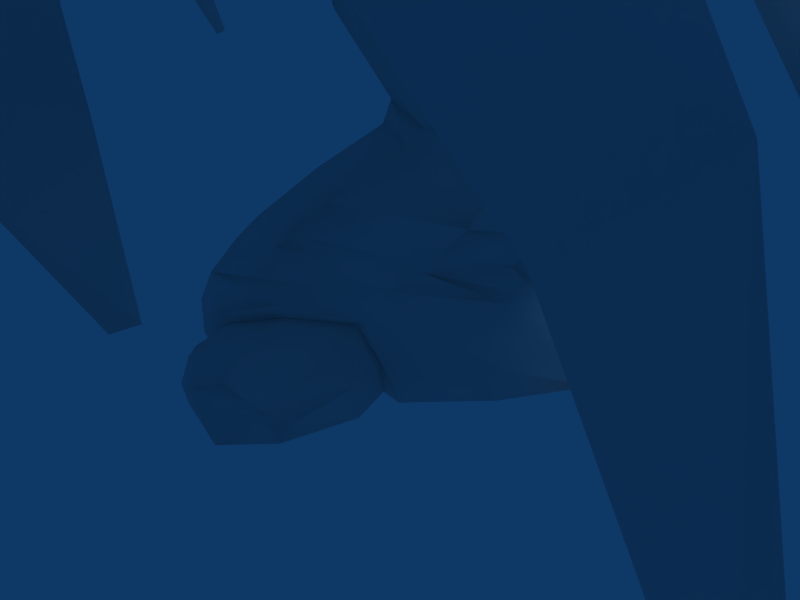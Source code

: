 # Source: Tree.blend  (saved by Blender 2.48.1; exported with 4.5.12 LTS)
import bpy
from mathutils import Matrix  # noqa: F401  (used for matrix-valued properties, if any)

bpy.ops.wm.read_factory_settings(use_empty=True)
scene = bpy.context.scene
scene.name = 'Scene'

# ---- collections
col_collection_1 = bpy.data.collections.new('Collection 1'); scene.collection.children.link(col_collection_1)
col_collection_2 = bpy.data.collections.new('Collection 2'); scene.collection.children.link(col_collection_2)

# ---- materials (node trees are filled in below, after node groups)
mat_material = bpy.data.materials.new('Material')
mat_material.alpha_threshold = 0.0
mat_material.roughness = 0.5
mat_material.line_color = (0.0, 0.0, 0.0, 1.0)

# ---- material node trees

# ---- world
world_world = bpy.data.worlds.new('World'); scene.world = world_world
world_world.color = (0.05656, 0.2208, 0.4)
world_world.use_sun_shadow = False
world_world.sun_shadow_jitter_overblur = 0.0
world_world.cycles.sampling_method = 'MANUAL'
world_world.cycles.sample_map_resolution = 256

# ---- cameras
cam_camera = bpy.data.cameras.new('Camera')
cam_camera.passepartout_alpha = 0.2
cam_camera.clip_end = 100.0
cam_camera.lens = 35.0
cam_camera.ortho_scale = 7.314
cam_camera.show_passepartout = False
cam_camera.show_safe_areas = True
cam_camera.dof.focus_distance = 0.0
cam_camera.dof.aperture_fstop = 128.0

# ---- lights
light_spot = bpy.data.lights.new('Spot', 'POINT')
light_spot.transmission_factor = 0.0
light_spot.cutoff_distance = 30.0
light_spot.energy = 100.0
light_spot.shadow_buffer_clip_start = 1.001
light_spot.shadow_soft_size = 1.0
light_spot.shadow_maximum_resolution = 0.006
light_spot.use_absolute_resolution = True
light_spot.cycles.use_multiple_importance_sampling = False

# ---- meshes
me_t_rock = bpy.data.meshes.new('T_Rock')
me_t_rock.from_pydata([(1.816, -1.857, 1.419), (1.258, -2.391, 1.489), (0.4637, -2.615, 1.197), (-0.2119, -2.399, 0.4458), (1.915, -1.586, 0.4934), (1.97, -1.668, 0.9211), (-0.1217, -2.498, 0.6662), (1.926, -2.346, 1.214), (1.288, -2.666, 1.44), (0.5515, -3.1, 1.139), (2.067, -2.152, 0.8675), (2.027, -2.055, 0.4211), (0.005164, -2.941, 0.7141), (-0.1895, -2.758, 0.3721), (1.54, -3.064, 0.8131), (1.256, -3.21, 1.041), (0.8486, -3.375, 0.8514), (1.843, -2.847, 0.6018), (1.69, -2.872, 0.3167), (0.3399, -3.238, 0.6155), (0.3573, -3.191, 0.3218), (1.339, -3.435, 0.4045)], [], [(0, 1, 8, 7), (1, 2, 9, 8), (5, 0, 7, 10), (4, 5, 10, 11), (2, 6, 12, 9), (6, 3, 13, 12), (7, 8, 15, 14), (8, 9, 16, 15), (10, 7, 14, 17), (11, 10, 17, 18), (9, 12, 19, 16), (12, 13, 20, 19), (16, 19, 20, 21), (14, 15, 16, 21), (14, 21, 18, 17)])
me_t_rock.polygons.foreach_set('use_smooth', [True] * 15)
me_t_rock.materials.append(mat_material)
me_t_rock.use_remesh_preserve_volume = False
me_t_rock.use_remesh_preserve_attributes = False
me_t_rock.use_mirror_vertex_groups = False
me_t_rock.update()
me_t_tree = bpy.data.meshes.new('T_Tree')
me_t_tree.from_pydata([(2.889, 1.504, 0.007775), (1.939, -1.873, 1.504), (0.309, -2.689, 1.289), (-2.068, 1.17, -0.07701), (2.209, 0.5436, 1.713), (2.493, -1.53, 2.131), (-0.5891, 0.7841, 1.583), (1.455, 1.093, 3.592), (1.31, -0.8459, 3.574), (3.05, -0.8004, 3.307), (3.244, 0.8473, 3.627), (0.7716, 0.4405, 5.909), (2.162, -1.209, 6.396), (2.404, -0.1856, 6.369), (0.1838, 0.7963, 0.1441), (1.285, -2.512, 1.686), (0.9294, 1.182, 1.563), (1.142, -2.351, 2.26), (2.127, -1.175, 3.467), (2.417, 1.351, 3.581), (1.28, -1.495, 6.229), (1.855, 0.4045, 6.272), (3.354, 0.4893, 0.2984), (-2.455, 0.3509, -0.101), (2.704, -0.3872, 1.899), (0.9886, 0.05479, 3.639), (3.464, -0.01441, 3.472), (0.1284, -0.1479, 5.575), (2.5, -0.7455, 6.388), (2.811, 0.6007, 5.097), (2.341, -1.16, 5.016), (0.6014, 0.9102, 4.676), (1.817, 1.211, 4.705), (1.514, -1.501, 4.638), (2.928, -0.3371, 5.055), (0.1285, -0.1045, 4.557), (0.2888, 0.8701, 2.682), (2.884, -1.327, 2.65), (3.004, 0.5215, 2.38), (1.678, -2.04, 2.783), (1.631, 1.358, 2.473), (3.344, -0.3972, 2.443), (2.443, 1.255, 0.7367), (2.182, -1.765, 1.9), (0.05956, -2.539, 1.689), (-1.307, 0.5576, 0.7365), (1.108, -2.61, 1.976), (0.1973, 0.9008, 1.128), (3.142, 0.1456, 0.7689), (-1.637, 0.07283, 0.7543), (2.893, -0.7315, 4.716), (3.234, -0.4948, 4.338), (3.351, -0.4702, 3.872), (3.118, -0.8299, 3.623), (2.662, -1.14, 3.641), (2.338, -1.356, 3.977), (2.228, -1.359, 4.418), (2.535, -1.111, 4.699), (1.653, -1.373, 3.983), (3.337, 0.1052, 4.256), (3.082, -0.9409, 6.851), (0.8427, -0.4769, 7.354), (2.402, 0.1151, 7.064), (1.476, -1.573, 6.821), (2.917, -0.3709, 6.945), (2.594, -1.428, 6.875), (0.5898, -1.098, 6.872), (1.387, 0.08145, 7.062), (0.1673, -0.5223, 5.983), (0.1881, -0.09163, 5.811), (0.5865, 0.2283, 6.074), (0.6712, -0.3511, 7.12), (0.9341, -0.02203, 6.991), (0.4381, -0.6566, 6.878), (0.8846, 0.1911, 6.568), (0.2965, -0.713, 6.456), (-0.0293, -0.2865, 6.228), (0.0555, 0.04822, 6.126), (0.3611, 0.3049, 6.335), (0.6765, 0.05795, 7.168), (0.4328, -0.211, 7.256), (0.1951, -0.4482, 7.044), (0.6378, 0.2784, 6.778), (0.0441, -0.4489, 6.62), (-0.492, -0.06571, 6.554), (-0.3884, 0.2382, 6.477), (-0.1529, 0.4665, 6.715), (-0.03492, 0.2498, 7.517), (-0.2557, -0.01302, 7.569), (-0.4202, -0.2425, 7.347), (0.005685, 0.4485, 7.156), (-0.4905, -0.2335, 6.928), (2.983, -1.256, 8.087), (3.032, -0.8089, 8.331), (2.637, -1.68, 8.033), (1.392, -1.016, 8.545), (2.041, -0.593, 8.739), (1.378, -1.611, 8.261), (2.707, -0.4864, 8.688), (1.999, -1.904, 8.148), (-1.358, 0.3739, 7.414), (-1.215, 0.557, 7.361), (-1.014, 0.6571, 7.544), (-1.02, 0.4939, 8.126), (-1.227, 0.3612, 8.156), (-1.378, 0.2372, 7.989), (-0.9296, 0.6165, 7.865), (-1.414, 0.2502, 7.679), (3.006, -1.473, 9.621), (3.048, -1.126, 9.881), (2.732, -1.787, 9.663), (1.734, -1.263, 10.03), (2.25, -0.9261, 10.18), (1.723, -1.737, 9.8), (2.781, -0.8412, 10.14), (2.217, -1.97, 9.711), (1.664, -1.646, 12.83), (2.008, -1.819, 12.82), (2.383, -1.708, 12.79), (2.525, -1.131, 12.95), (2.394, -0.9488, 12.99), (2.008, -0.9641, 13.07), (1.657, -1.286, 12.94), (2.573, -1.451, 12.83), (2.001, -1.249, 13.79), (1.929, -1.458, 13.82), (1.765, -1.614, 13.75), (1.299, -1.278, 13.66), (1.642, -1.088, 13.71), (1.326, -1.525, 13.62), (1.815, -1.082, 13.83), (1.531, -1.68, 13.69), (1.041, -1.288, 15.57), (0.8827, -1.182, 15.67), (1.005, -1.379, 15.54), (0.7975, -1.183, 15.56), (0.7643, -1.282, 15.48), (0.806, -1.413, 15.53), (2.143, -1.111, 13.74), (2.213, -0.8885, 13.3), (1.989, -1.023, 13.78), (1.893, -0.957, 13.7), (2.026, -0.9052, 13.49), (2.338, -1.124, 13.51), (2.394, -0.9317, 13.25), (2.45, -1.068, 13.27), (3.882, 2.275, 14.64), (3.94, 2.243, 14.6), (3.967, 2.26, 14.54), (3.936, 2.326, 14.51), (3.861, 2.358, 14.54), (3.826, 2.336, 14.6), (1.083, -2.621, 10.13), (1.292, -2.59, 10.33), (1.374, -2.388, 10.51), (1.137, -2.094, 10.68), (0.9006, -2.111, 10.64), (0.8024, -2.268, 10.43), (0.8554, -2.479, 10.18), (1.31, -2.201, 10.62), (0.4029, -2.888, 11.44), (0.5548, -2.952, 11.43), (0.6489, -3.062, 11.32), (0.2372, -2.962, 11.14), (0.3599, -3.057, 10.93), (0.5532, -3.148, 10.93), (0.241, -2.895, 11.35), (0.6539, -3.17, 11.13), (-2.469, 0.9814, 8.384), (-2.565, 0.8306, 8.519), (-2.553, 0.8652, 8.772), (-2.27, 1.215, 8.517), (-2.249, 1.191, 8.725), (-2.359, 1.073, 8.926), (-2.498, 0.9967, 8.903), (-2.389, 1.156, 8.368), (-3.199, 1.813, 8.452), (-3.309, 1.681, 8.429), (-3.14, 1.907, 8.602), (-3.336, 1.883, 8.911), (-3.471, 1.799, 8.872), (-3.515, 1.676, 8.741), (-3.198, 1.927, 8.798), (-3.508, 1.659, 8.539), (-3.992, 2.15, 8.566), (-3.898, 2.23, 8.476), (-4.022, 2.129, 8.703), (-3.808, 2.451, 8.634), (-3.883, 2.328, 8.857), (-3.985, 2.213, 8.815), (-3.833, 2.358, 8.501), (-4.211, 2.533, 8.58), (-4.244, 2.417, 8.559), (-4.356, 2.66, 8.728), (-4.475, 2.428, 8.86), (-4.317, 2.502, 8.896), (-4.491, 2.357, 8.771), (-4.424, 2.387, 8.662), (-3.088, 1.111, 8.306), (-3.45, 1.343, 8.627), (-3.076, 1.015, 8.471), (-3.292, 1.169, 8.693), (-3.132, 1.018, 8.642), (-3.459, 1.398, 8.449), (-3.223, 1.261, 8.24), (-3.376, 1.384, 8.283), (-5.138, 0.7196, 8.267), (-5.151, 0.8071, 8.225), (-5.186, 0.6883, 8.414), (-5.144, 0.8162, 8.451), (-5.217, 0.8823, 8.356), (-5.138, 0.7222, 8.478), (-0.3355, -1.348, 16.34), (-0.2565, -1.332, 16.44), (-0.283, -1.188, 16.47), (-0.3595, -1.184, 16.39), (-0.3829, -1.249, 16.31), (-0.2358, -1.273, 16.47), (-1.51, -5.01, 12.77), (-1.457, -5.047, 12.76), (-1.434, -5.102, 12.73), (-1.592, -5.044, 12.67), (-1.562, -5.102, 12.59), (-1.494, -5.151, 12.59), (-1.576, -5.007, 12.74), (-1.448, -5.154, 12.66), (2.229, -1.894, 11.21), (1.808, -1.694, 11.25), (2.668, -1.762, 11.19), (2.693, -0.9167, 11.54), (2.932, -1.18, 11.37), (2.242, -0.9877, 11.56), (1.809, -1.281, 11.42), (2.892, -1.487, 11.33), (2.223, -1.932, 10.46), (1.765, -1.715, 10.53), (2.653, -1.857, 10.39), (2.737, -0.8789, 10.84), (3.026, -1.082, 10.63), (2.246, -0.9569, 10.87), (1.771, -1.272, 10.72), (1.32, -1.42, 8.839), (1.399, -1.709, 8.568), (1.709, -1.926, 8.575), (1.557, -1.496, 9.706), (1.688, -1.75, 9.685), (1.896, -1.938, 9.487), (1.408, -1.39, 9.314), (1.872, -1.984, 9.008), (3.126, -1.511, 9.954), (3.182, -1.185, 10.1), (2.933, -1.692, 10.09), (2.76, -1.732, 10.9), (2.956, -1.473, 11.07), (3.083, -1.215, 10.97), (2.78, -1.789, 10.49), (3.151, -1.137, 10.52), (2.336, -1.232, 13.44), (2.421, -0.7945, 13.53), (2.455, -0.9725, 13.51), (2.394, -0.996, 13.73), (1.993, -0.8225, 13.83), (2.101, -0.7419, 13.67), (2.081, -0.9355, 13.89), (2.253, -0.7423, 13.53), (2.252, -0.9893, 13.9), (-2.875, 1.332, 8.375), (-2.721, 1.422, 8.413), (-2.622, 1.497, 8.572), (-2.762, 1.405, 8.953), (-2.935, 1.329, 8.931), (-3.066, 1.263, 8.815), (-2.637, 1.485, 8.797), (-3.033, 1.299, 8.291), (-3.266, 1.484, 8.338), (-2.833, 1.09, 8.357), (-2.834, 0.9732, 8.532), (-2.914, 0.9957, 8.723), (-3.181, 1.219, 8.764), (-3.42, 1.46, 8.69), (-3.414, 1.508, 8.5), (3.051, -0.7235, 7.915), (3.047, -1.174, 7.739), (2.675, -1.578, 7.704), (1.136, -0.754, 7.999), (1.773, -0.3397, 8.115), (1.121, -1.315, 7.816), (2.585, -0.3553, 8.143), (1.876, -1.743, 7.76), (1.113, -1.614, 14.26), (0.9544, -1.531, 14.14), (1.283, -1.538, 14.36), (1.139, -1.139, 14.49), (1.276, -1.248, 14.5), (0.9892, -1.182, 14.36), (0.8749, -1.333, 14.21), (1.36, -1.398, 14.42), (1.19, -1.377, 14.72), (1.106, -1.197, 14.68), (1.122, -1.499, 14.67), (0.8936, -1.186, 14.61), (0.7867, -1.325, 14.43), (0.8987, -1.531, 14.52), (2.639, 0.08877, 14.34), (2.533, 0.1378, 14.38), (2.7, 0.08268, 14.23), (2.614, 0.3183, 14.11), (2.681, 0.2399, 14.1), (2.528, 0.3006, 14.2), (2.487, 0.2415, 14.32), (2.71, 0.146, 14.14), (2.913, 0.4759, 14.2), (2.866, 0.5231, 14.15), (2.935, 0.4735, 14.29), (2.776, 0.6516, 14.25), (2.747, 0.6239, 14.37), (2.805, 0.561, 14.43), (2.815, 0.6039, 14.16), (2.892, 0.5014, 14.39), (3.56, 1.356, 14.13), (3.581, 1.292, 14.18), (3.579, 1.271, 14.26), (3.4, 1.389, 14.33), (3.435, 1.428, 14.22), (3.443, 1.327, 14.38), (3.504, 1.421, 14.14), (3.528, 1.284, 14.35), (3.638, 1.671, 14.41), (3.731, 1.632, 14.39), (3.741, 1.567, 14.3), (3.75, 1.684, 14.21), (3.687, 1.741, 14.22), (3.586, 1.697, 14.28), (3.563, 1.673, 14.35), (3.744, 1.584, 14.25), (2.076, -0.3524, 8.332), (2.38, -0.3488, 8.337), (2.439, -0.4093, 8.555), (2.169, -0.441, 8.568), (2.187, -0.2244, 8.596), (2.365, -0.2071, 8.589), (2.131, -0.1704, 8.445), (2.323, -0.1649, 8.446), (2.396, -0.299, 8.573), (2.179, -0.3235, 8.584), (2.106, -0.2534, 8.395), (2.348, -0.2496, 8.398), (1.279, -2.369, 9.112), (1.521, -2.309, 9.378), (1.61, -2.094, 9.632), (1.299, -1.721, 9.797), (1.058, -1.757, 9.65), (0.9353, -1.949, 9.372), (1.015, -2.215, 9.13), (1.502, -1.867, 9.774), (1.517, -2.112, 8.753), (1.219, -1.933, 8.768), (1.098, -1.708, 9.059), (1.182, -1.62, 9.447), (1.393, -1.651, 9.725), (1.597, -1.823, 9.692), (1.766, -2.026, 9.499), (1.714, -2.131, 9.094), (3.579, -1.424, 11.06), (3.484, -1.578, 11.07), (2.909, -1.685, 10.79), (2.965, -1.724, 10.57), (3.755, -1.725, 10.3), (4.083, -1.478, 10.17), (4.196, -1.184, 10.28), (3.446, -1.282, 10.9), (3.668, -1.212, 10.52), (3.527, -1.395, 11.11), (2.831, -1.7, 10.82), (2.886, -1.735, 10.57), (3.783, -1.761, 10.25), (4.103, -1.476, 10.12), (4.272, -1.109, 10.25), (3.617, -1.182, 10.5), (3.379, -1.252, 10.95), (3.533, -1.431, 10.95), (3.468, -1.545, 10.95), (2.868, -1.631, 10.72), (2.912, -1.662, 10.54), (3.712, -1.688, 10.35), (3.952, -1.461, 10.26), (4.061, -1.262, 10.34), (3.43, -1.325, 10.86), (3.641, -1.281, 10.51), (3.42, -1.535, 11.12), (2.817, -1.332, 10.65), (2.701, -1.544, 10.62), (2.701, -1.617, 10.45), (2.763, -1.583, 10.2), (2.851, -1.468, 10.02), (2.895, -1.348, 10.03), (2.848, -1.226, 10.56), (2.875, -1.257, 10.26), (4.138, -2.451, 5.474), (4.293, -2.605, 5.54), (4.387, -2.674, 5.509), (4.414, -2.684, 5.436), (4.282, -2.599, 5.284), (4.119, -2.425, 5.235), (4.021, -2.316, 5.358), (4.026, -2.341, 5.26), (4.183, -2.772, 5.292), (4.215, -2.874, 5.578), (4.11, -2.687, 5.297), (4.08, -2.667, 5.389), (4.136, -2.79, 5.528), (4.277, -2.836, 5.367), (4.309, -2.87, 5.521), (4.324, -2.868, 5.455), (4.735, -2.672, 5.352), (4.581, -2.455, 5.612), (4.805, -2.462, 5.551), (4.861, -2.595, 5.384), (4.923, -2.514, 5.468), (4.563, -2.706, 5.415), (4.508, -2.707, 5.5), (4.426, -2.596, 5.545), (3.936, -2.221, 5.227), (4.484, -2.029, 5.2), (3.941, -2.106, 5.367), (4.357, -1.975, 5.337), (4.106, -1.977, 5.425), (4.073, -2.272, 5.113), (4.4, -2.108, 5.073), (4.238, -2.191, 5.031), (3.343, -1.879, 4.967), (3.868, -1.67, 4.913), (3.334, -1.746, 5.098), (3.51, -1.632, 5.144), (3.751, -1.621, 5.053), (3.467, -1.896, 4.818), (3.79, -1.744, 4.79), (3.633, -1.831, 4.749), (3.323, -1.467, 4.476), (3.189, -1.281, 4.966), (3.461, -1.257, 4.847), (3.489, -1.364, 4.519), (3.59, -1.292, 4.672), (3.145, -1.556, 4.564), (2.997, -1.412, 4.902), (3.011, -1.559, 4.755), (4.522, -3.9, 5.801), (4.415, -3.951, 5.806), (4.455, -3.935, 5.862), (4.507, -3.894, 5.846), (4.499, -3.945, 5.758), (4.432, -3.954, 5.762), (4.294, -3.278, 5.443), (4.272, -3.279, 5.632), (4.26, -3.345, 5.463), (4.222, -3.341, 5.527), (4.22, -3.269, 5.591), (4.339, -3.277, 5.492), (4.381, -3.339, 5.583), (4.356, -3.342, 5.634), (4.906, -2.943, 5.701), (5.267, -2.714, 5.681), (5.006, -2.806, 5.804), (5.163, -2.69, 5.741), (5.017, -2.947, 5.628), (5.249, -2.859, 5.644), (5.06, -2.874, 5.558), (4.907, -2.694, 5.751), (5.16, -2.787, 5.58), (4.784, -2.812, 5.724), (4.702, -2.277, 5.338), (4.157, -2.357, 5.491), (4.582, -2.224, 5.459), (4.343, -2.221, 5.544), (4.311, -2.525, 5.241), (4.473, -2.431, 5.189), (4.621, -2.354, 5.227), (2.783, -1.25, 4.758), (2.691, -1.397, 4.559), (2.796, -1.388, 4.276), (3.247, -1.066, 4.086), (3.353, -0.9151, 4.276), (3.244, -0.9174, 4.562), (3.002, -1.047, 4.774), (3.013, -1.25, 4.082), (2.356, -1.034, 13.72), (2.266, -1.03, 13.83), (2.205, -1.104, 13.73), (2.318, -1.111, 13.6), (2.344, -1.217, 13.66), (2.273, -1.223, 13.74), (2.395, -1.174, 13.72), (2.332, -1.163, 13.82), (2.567, -1.5, 13.9), (2.531, -1.468, 14.0), (2.449, -1.527, 13.95), (2.499, -1.54, 13.86), (2.614, -1.923, 13.99), (2.638, -1.929, 13.94), (2.67, -1.91, 13.96), (2.653, -1.895, 14.01), (2.25, -0.5164, 14.19), (2.42, -0.5132, 14.18), (2.515, -0.4651, 14.06), (2.447, -0.3081, 13.9), (2.318, -0.2434, 13.91), (2.208, -0.2821, 14.0), (2.149, -0.4136, 14.11), (2.517, -0.3907, 13.96), (2.399, -0.5018, 13.78), (2.476, -0.5912, 13.84), (2.471, -0.6688, 13.95), (2.083, -0.6108, 14.01), (2.137, -0.4873, 13.88), (2.192, -0.7156, 14.09), (2.258, -0.4353, 13.79), (2.367, -0.7184, 14.07), (-2.614, 1.332, 8.994), (-2.519, 1.418, 8.853), (-2.33, 1.257, 8.802), (-2.407, 1.173, 8.936), (-2.306, 1.353, 8.927), (-2.359, 1.274, 9.027), (-2.485, 1.367, 9.046), (-2.419, 1.451, 8.942), (-2.258, 1.793, 9.275), (-2.303, 1.736, 9.345), (-2.181, 1.727, 9.265), (-2.218, 1.673, 9.333), (-1.792, 1.998, 9.703), (-1.762, 2.041, 9.648), (-1.861, 2.049, 9.714), (-1.825, 2.095, 9.656), (-1.593, 2.306, 9.921), (-1.634, 2.297, 9.959), (-1.572, 2.251, 9.929), (-1.611, 2.239, 9.963), (3.58, -1.504, 11.09), (3.542, -1.487, 10.95), (3.509, -1.474, 11.12), (-1.384, -1.135, 16.98), (-1.372, -1.173, 17.01), (-1.381, -1.205, 16.99), (-1.397, -1.122, 16.95), (-1.42, -1.16, 16.9), (-1.41, -1.216, 16.92), (-2.087, -1.187, 17.13), (-2.061, -1.175, 17.17), (-2.085, -1.117, 17.17), (-2.076, -1.123, 17.11), (-2.078, -1.155, 17.09), (-2.058, -1.15, 17.19), (-1.945, -5.238, 13.12), (-1.918, -5.234, 13.16), (-1.799, -5.176, 13.07), (-1.937, -5.13, 13.18), (-1.866, -5.099, 13.06), (-1.98, -5.148, 13.14), (-1.975, -5.2, 13.11), (-1.922, -5.165, 13.19), (-2.697, -5.366, 13.28), (-2.68, -5.394, 13.29), (-2.676, -5.45, 13.26), (-2.724, -5.376, 13.22), (-2.676, -5.415, 13.18), (-2.657, -5.451, 13.2), (-4.011, -5.621, 13.85), (-4.027, -5.626, 13.8), (-4.037, -5.563, 13.82), (-4.013, -5.564, 13.86), (-4.038, -5.599, 13.79), (-4.003, -5.585, 13.87), (-4.901, -6.291, 14.15), (-4.911, -6.275, 14.14), (-4.911, -6.327, 14.13), (-4.937, -6.283, 14.11), (-4.946, -6.322, 14.07), (-4.934, -6.342, 14.08), (-5.636, -6.433, 13.76), (-5.645, -6.422, 13.79), (-5.652, -6.379, 13.8), (-5.654, -6.38, 13.77), (-5.639, -6.414, 13.75), (-5.648, -6.395, 13.81), (-6.111, -6.484, 14.13), (-6.099, -6.498, 14.14), (-6.104, -6.523, 14.14), (-6.137, -6.486, 14.11), (-6.142, -6.516, 14.1), (-6.127, -6.534, 14.11), (-7.528, -6.709, 13.61), (-7.523, -6.715, 13.59), (-7.531, -6.679, 13.59), (-7.53, -6.679, 13.61), (-7.524, -6.701, 13.58), (-7.529, -6.69, 13.62), (-7.296, -6.658, 11.65), (-7.308, -6.666, 11.66), (-7.311, -6.655, 11.66), (-6.031, -6.816, 12.36), (-6.03, -6.795, 12.36), (-7.201, -6.578, 11.77), (-7.193, -6.564, 11.76), (-7.205, -6.564, 11.78), (-6.19, -6.733, 12.22), (-6.188, -6.714, 12.22), (-5.686, -6.917, 12.54), (-5.656, -6.901, 12.52), (-5.684, -6.893, 12.54), (-5.182, -7.047, 12.72), (-5.179, -6.996, 12.71), (-5.156, -7.052, 12.71), (-5.154, -7.027, 12.7), (-5.199, -7.015, 12.73), (-5.196, -6.995, 12.72), (-4.905, -6.809, 12.89), (-4.879, -6.835, 12.84), (-4.898, -6.796, 12.85), (-4.909, -6.791, 12.88), (-4.887, -6.844, 12.89), (-4.874, -6.858, 12.86), (-3.979, -6.685, 12.75), (-4.04, -6.609, 12.71), (-3.998, -6.698, 12.7), (-4.028, -6.662, 12.68), (-3.999, -6.639, 12.76), (-4.021, -6.611, 12.75), (-3.818, -6.667, 12.83), (-3.778, -6.659, 12.75), (-3.809, -6.618, 12.78), (-3.826, -6.636, 12.81), (-3.786, -6.699, 12.82), (-3.767, -6.697, 12.77), (-2.789, -5.496, 13.25), (-2.801, -5.48, 13.23), (-2.796, -5.461, 13.28), (-2.811, -5.441, 13.26), (3.801, 1.728, 14.32), (3.658, 1.816, 14.36), (-5.671, -6.933, 12.53), (-5.659, -6.929, 12.52), (-6.182, -6.743, 12.2), (-7.191, -6.585, 11.76), (-7.395, -6.88, 11.45), (-7.389, -6.881, 11.45), (-6.02, -6.825, 12.35), (-6.954, -6.67, 11.87), (-6.961, -6.665, 11.88), (-6.962, -6.649, 11.89), (-7.299, -6.672, 11.65), (-7.306, -6.652, 11.65), (-7.293, -6.669, 11.65), (-6.952, -6.651, 11.87), (-6.951, -6.665, 11.87), (-6.011, -6.818, 12.34), (-6.011, -6.796, 12.35), (-7.395, -6.875, 11.44), (-7.386, -6.879, 11.45), (-7.388, -6.875, 11.44), (-7.19, -6.574, 11.76), (-6.175, -6.737, 12.2), (-6.173, -6.717, 12.21), (-5.671, -6.884, 12.53), (-6.181, -6.707, 12.22), (-7.202, -6.56, 11.77), (-7.398, -6.877, 11.44), (-6.022, -6.786, 12.36), (-6.959, -6.643, 11.88), (-5.235, -7.035, 12.68), (-5.232, -7.042, 12.69), (-5.215, -7.052, 12.68), (-5.213, -7.057, 12.69), (-5.048, -7.793, 12.05), (-5.049, -7.807, 12.05), (-5.005, -7.805, 12.06), (-5.008, -7.822, 12.06), (-5.028, -7.787, 12.05), (-5.034, -7.824, 12.06), (-4.922, -8.233, 10.9), (-4.924, -8.242, 10.9), (-4.89, -8.24, 10.91), (-4.893, -8.253, 10.91), (-4.905, -8.229, 10.9), (-4.912, -8.256, 10.91), (-2.191, -1.131, 17.19), (-2.191, -1.164, 17.19), (-2.207, -1.136, 17.15), (-2.208, -1.164, 17.15), (-4.976, -1.176, 17.56), (-4.98, -1.159, 17.56), (-4.98, -1.175, 17.55), (-4.982, -1.167, 17.55), (-4.972, -1.169, 17.57), (-4.974, -1.163, 17.57), (-4.025, -1.253, 17.24), (-4.044, -1.249, 17.21), (-4.04, -1.236, 17.23), (-4.029, -1.242, 17.25), (-4.031, -1.267, 17.23), (-4.04, -1.264, 17.21), (-3.427, -1.288, 16.91), (-3.441, -1.253, 16.9), (-3.424, -1.285, 16.88), (-3.43, -1.268, 16.88), (-3.437, -1.26, 16.93), (-3.432, -1.272, 16.93), (-2.398, -1.241, 17.52), (-2.424, -1.235, 17.5), (-2.391, -1.195, 17.51), (-2.37, -1.209, 17.52), (-2.42, -1.213, 17.49), (-2.374, -1.226, 17.52), (-2.563, -0.8927, 17.83), (-2.587, -0.9037, 17.82), (-2.553, -0.9145, 17.84), (-2.573, -0.922, 17.84), (-2.549, -0.9035, 17.84), (-2.592, -0.9173, 17.83), (-3.157, -0.517, 18.03), (-3.145, -0.5187, 18.06), (-3.116, -0.507, 18.05), (-3.123, -0.4988, 18.04), (-3.147, -0.5079, 18.03), (-3.124, -0.5148, 18.06), (-3.186, -0.1457, 18.03), (-3.169, -0.1421, 18.03), (-3.186, -0.1464, 18.05), (-3.172, -0.1467, 18.05), (-3.166, -0.1447, 18.04), (-3.194, -0.1475, 18.03), (-3.316, 0.02832, 17.99), (-3.318, 0.02369, 17.98), (-3.312, 0.03466, 17.98), (-3.31, 0.03629, 17.98), (-3.316, 0.02656, 17.98), (-3.312, 0.03373, 17.99), (0.7981, -1.351, 15.73), (0.8029, -1.309, 15.74), (0.8767, -1.341, 15.76), (0.874, -1.283, 15.76), (1.284, -1.38, 16.17), (1.195, -1.308, 16.18), (1.271, -1.439, 16.16), (1.188, -1.464, 16.16), (1.14, -1.408, 16.19), (1.148, -1.33, 16.19), (1.532, -1.031, 17.08), (1.467, -0.9839, 17.08), (1.526, -1.066, 17.09), (1.472, -1.076, 17.1), (1.434, -1.044, 17.1), (1.436, -0.9979, 17.09), (1.676, -0.34, 17.7), (1.645, -0.3421, 17.73), (1.679, -0.4102, 17.76), (1.643, -0.3763, 17.76), (1.719, -0.4172, 17.72), (1.723, -0.3904, 17.7), (1.853, -0.04992, 18.24), (1.815, -0.02569, 18.22), (1.85, -0.06378, 18.25), (1.818, -0.06409, 18.26), (1.795, -0.04659, 18.25), (1.796, -0.02795, 18.23), (1.799, 0.5984, 18.42), (1.816, 0.5974, 18.41), (1.813, 0.5841, 18.44), (1.795, 0.5919, 18.43), (1.832, 0.5828, 18.43), (1.835, 0.5875, 18.42), (3.8, 5.425, 15.53), (3.795, 5.438, 15.51), (3.781, 5.424, 15.52), (3.779, 5.43, 15.51), (3.812, 5.433, 15.52), (3.811, 5.438, 15.51), (4.863, 4.557, 15.88), (4.858, 4.576, 15.85), (4.841, 4.555, 15.87), (4.838, 4.564, 15.85), (4.876, 4.568, 15.88), (4.875, 4.575, 15.87), (5.063, 4.298, 15.87), (5.055, 4.304, 15.86), (5.085, 4.304, 15.87), (5.076, 4.311, 15.85), (6.223, 5.294, 16.24), (5.85, 4.974, 16.01), (6.512, 5.687, 16.16), (6.357, 5.437, 16.2), (5.912, 5.153, 16.11), (5.619, 4.576, 15.86), (5.877, 5.155, 16.11), (5.861, 5.149, 16.13), (6.331, 5.442, 16.22), (6.5, 5.691, 16.16), (6.497, 5.693, 16.16), (6.509, 5.688, 16.16), (5.817, 4.975, 16.01), (5.803, 4.966, 16.03), (6.185, 5.29, 16.26), (6.197, 5.295, 16.25), (6.338, 5.44, 16.22), (6.231, 5.289, 16.25), (6.218, 5.283, 16.26), (6.193, 5.285, 16.26), (5.818, 4.961, 16.04), (6.501, 5.693, 16.17), (6.509, 5.69, 16.17), (5.875, 5.144, 16.14), (5.578, 4.584, 15.9), (5.593, 4.569, 15.91), (3.994, 2.358, 14.63), (3.999, 2.33, 14.67), (3.973, 2.37, 14.65), (3.977, 2.346, 14.69), (4.214, 2.785, 15.28), (4.265, 2.748, 15.3), (4.312, 2.741, 15.22), (4.279, 2.786, 15.2), (4.225, 2.801, 15.23), (4.304, 2.729, 15.26), (4.451, 2.986, 15.35), (4.455, 2.967, 15.38), (4.402, 3.043, 15.4), (4.41, 3.014, 15.44), (4.429, 3.023, 15.35), (4.446, 2.966, 15.43), (5.021, 3.778, 15.77), (5.061, 3.76, 15.76), (5.065, 3.754, 15.71), (5.027, 3.771, 15.71), (5.005, 3.784, 15.74), (5.077, 3.751, 15.73), (5.132, 4.228, 15.86), (5.131, 4.238, 15.87), (5.059, 4.231, 15.86), (5.06, 4.238, 15.88), (5.098, 4.229, 15.84), (5.101, 4.243, 15.89), (5.631, 4.562, 15.87), (5.589, 4.59, 15.88), (5.622, 4.556, 15.9), (5.925, 5.148, 16.12), (5.909, 5.142, 16.14), (6.363, 5.434, 16.21), (6.339, 5.441, 16.21), (6.356, 5.435, 16.22), (5.863, 4.967, 16.02), (5.85, 4.96, 16.04), (4.314, 2.37, 14.66), (4.299, 2.394, 14.66), (4.316, 2.374, 14.65), (4.311, 2.385, 14.65), (4.297, 2.389, 14.67), (4.307, 2.376, 14.68), (4.649, 2.925, 15.27), (4.636, 2.952, 15.27), (4.654, 2.934, 15.23), (4.66, 2.91, 15.24), (4.638, 2.957, 15.25), (4.657, 2.908, 15.26), (4.367, 2.834, 15.31), (4.362, 2.854, 15.28), (4.389, 2.822, 15.29), (4.381, 2.845, 15.25), (5.253, 2.794, 15.14), (5.259, 2.814, 15.14), (5.268, 2.796, 15.1), (5.255, 2.781, 15.11), (5.266, 2.815, 15.12), (5.249, 2.781, 15.13), (5.876, 2.938, 15.21), (5.882, 2.959, 15.21), (5.889, 2.94, 15.18), (5.878, 2.923, 15.19), (5.888, 2.96, 15.19), (5.873, 2.922, 15.2), (6.444, 3.117, 15.22), (6.445, 3.104, 15.22), (6.456, 3.108, 15.21), (6.454, 3.096, 15.21), (6.449, 3.119, 15.21), (6.449, 3.094, 15.22), (1.919, 0.6604, 18.47), (1.907, 0.6694, 18.47), (1.924, 0.6658, 18.44), (1.931, 0.657, 18.45), (1.909, 0.6719, 18.45), (1.929, 0.6551, 18.46), (1.869, 0.7823, 18.6), (1.856, 0.7883, 18.6), (1.864, 0.7878, 18.59), (1.87, 0.7834, 18.6), (1.862, 0.7842, 18.61), (1.854, 0.7867, 18.6), (1.833, 0.6293, 18.46), (1.831, 0.6336, 18.45), (1.841, 0.6259, 18.46), (1.838, 0.631, 18.44), (2.077, 0.9999, 18.52), (2.069, 1.005, 18.52), (2.079, 1.003, 18.5), (2.084, 0.9978, 18.51), (2.07, 1.007, 18.51), (2.082, 0.9967, 18.51), (0.2838, -0.8993, 5.697), (0.2437, -0.8284, 5.673), (0.6328, -1.084, 4.704), (0.609, -1.056, 4.694), (0.6782, -1.05, 4.432), (0.2427, -0.8837, 5.957), (0.8042, -0.9258, 4.723), (0.8251, -0.9252, 4.538), (0.4203, -0.6904, 5.715), (0.4335, -0.7476, 5.927), (0.4487, -0.7374, 5.73), (0.7884, -0.9132, 4.727), (0.6426, -1.064, 4.694), (0.6629, -1.062, 4.499), (0.2561, -0.8255, 5.684), (0.2693, -0.8828, 5.896), (0.2845, -0.8725, 5.7), (0.6267, -1.051, 4.697), (-1.428, -0.9782, 0.226), (-1.161, -0.8668, 1.184), (-0.8672, -1.474, 1.288), (-1.1, -1.504, 0.3536), (-2.274, -0.6073, 0.0742), (-1.643, -0.3917, 0.698), (-0.7421, -2.297, 0.9686), (-0.3938, -2.379, 0.3932), (0.5263, -1.274, 2.752), (-0.02947, -2.12, 1.95), (-1.162, -0.1475, 1.611), (0.1673, -0.4069, 2.681), (-0.05289, -1.149, 2.279), (-0.2102, -0.7855, 2.231), (1.502, 1.132, 0.2764), (2.046, -1.483, 0.3562), (2.383, 0.7304, 1.297), (2.865, -0.04027, 1.486), (1.433, 1.076, 0.8402), (2.758, -0.9854, 0.9322), (1.641, 1.012, 1.213), (2.827, -0.6747, 1.614), (1.816, -1.857, 1.419), (1.258, -2.391, 1.489), (0.4637, -2.615, 1.197), (-0.2119, -2.399, 0.4458), (1.915, -1.586, 0.4934), (2.118, -0.5033, 18.17), (2.113, -0.4755, 18.18), (2.124, -0.4989, 18.17), (2.124, -0.4851, 18.16), (2.106, -0.4819, 18.19), (2.11, -0.4984, 18.19), (1.776, -0.3385, 17.82), (1.765, -0.3672, 17.85), (1.763, -0.3234, 17.85), (1.754, -0.3475, 17.87), (1.942, -0.3656, 17.84), (1.947, -0.3206, 17.85), (1.956, -0.3604, 17.83), (1.965, -0.3394, 17.83), (1.929, -0.3291, 17.87), (1.926, -0.3565, 17.86), (-0.3497, -4.129, 11.58), (-0.4269, -4.106, 11.44), (-0.353, -4.057, 11.73), (-0.6871, -3.965, 11.78), (-0.5625, -3.96, 11.84), (-0.6997, -4.015, 11.62), (-0.6118, -4.079, 11.47), (-0.4483, -4.006, 11.83), (-0.6526, -4.219, 11.96), (-0.7447, -4.162, 11.97), (-0.6171, -4.316, 11.91), (-0.8637, -4.202, 11.77), (-0.7778, -4.256, 11.61), (-0.6893, -4.362, 11.65), (-0.8563, -4.161, 11.91), (-0.622, -4.386, 11.79), (-3.989, 0.9171, 8.063), (-4.048, 1.003, 8.109), (-4.06, 1.023, 8.249), (-4.013, 0.7997, 8.412), (-3.989, 0.7042, 8.336), (-3.949, 0.6997, 8.222), (-4.047, 0.9352, 8.374), (-3.947, 0.7974, 8.12), (-4.178, 0.8696, 8.058), (-4.164, 0.754, 8.114), (-4.165, 0.6598, 8.207), (-4.248, 0.867, 8.348), (-4.265, 0.9554, 8.233), (-4.224, 0.7458, 8.384), (-4.206, 0.665, 8.312), (-4.236, 0.9462, 8.104), (-8.242, 2.886, 8.44), (-8.243, 2.868, 8.42), (-8.24, 2.887, 8.436), (-8.241, 2.88, 8.426), (-8.245, 2.868, 8.425), (-8.246, 2.878, 8.435), (-8.038, 2.732, 8.65), (-8.005, 2.751, 8.693), (-8.013, 2.751, 8.695), (-8.031, 2.746, 8.678), (-8.008, 2.743, 8.67), (-8.028, 2.731, 8.646), (-7.844, 2.332, 8.878), (-7.869, 2.308, 8.796), (-7.843, 2.332, 8.836), (-7.835, 2.337, 8.874), (-7.868, 2.319, 8.849), (-7.88, 2.302, 8.802), (-7.026, 1.78, 9.305), (-6.973, 1.813, 9.338), (-7.002, 1.79, 9.342), (-6.977, 1.803, 9.35), (-7.022, 1.791, 9.288), (-6.992, 1.815, 9.307), (-6.628, 1.216, 9.298), (-6.691, 1.196, 9.227), (-6.627, 1.235, 9.282), (-6.656, 1.237, 9.246), (-6.691, 1.174, 9.25), (-6.658, 1.189, 9.293), (-7.914, 0.4588, 7.619), (-7.923, 0.4717, 7.6), (-7.911, 0.4276, 7.589), (-7.9, 0.4112, 7.613), (-7.929, 0.4622, 7.575), (-7.905, 0.4273, 7.628), (-8.688, 0.6966, 6.954), (-8.678, 0.7115, 6.983), (-8.68, 0.7532, 6.974), (-8.695, 0.7478, 6.944), (-8.696, 0.7135, 6.936), (-8.674, 0.7395, 6.988), (-9.942, 0.7769, 6.544), (-9.938, 0.7696, 6.548), (-9.951, 0.7552, 6.524), (-9.947, 0.7461, 6.53), (-9.951, 0.7738, 6.532), (-9.941, 0.7543, 6.545), (-6.37, 1.033, 8.843), (-6.375, 1.067, 8.821), (-6.351, 1.07, 8.896), (-6.358, 1.111, 8.871), (-6.162, 1.118, 8.88), (-6.179, 1.033, 8.771), (-6.185, 1.087, 8.769), (-6.205, 1.135, 8.829), (-6.159, 1.077, 8.885), (-6.189, 1.022, 8.844), (-5.053, 0.6661, 8.332), (-5.068, 0.8847, 8.344), (-5.05, 0.669, 8.404), (-5.082, 0.878, 8.261), (-4.258, 2.501, 8.643), (-4.267, 2.436, 8.629), (-4.426, 2.606, 8.744), (-4.447, 2.466, 8.82), (-4.354, 2.497, 8.835), (-4.406, 2.431, 8.67), (-4.43, 2.517, 8.707), (-4.457, 2.487, 8.71), (-4.458, 2.54, 8.746), (-4.503, 2.475, 8.789), (-4.452, 2.5, 8.792), (-4.513, 2.459, 8.749), (-4.432, 2.53, 8.781), (-4.501, 2.462, 8.705), (-4.477, 2.488, 8.752), (-4.568, 2.485, 8.692), (-4.58, 2.465, 8.678), (-4.646, 2.532, 8.75), (-4.634, 2.54, 8.79), (-4.651, 2.525, 8.801), (-4.665, 2.509, 8.749), (-4.516, 2.438, 8.656), (-4.531, 2.462, 8.835), (-4.551, 2.409, 8.754), (-3.86, 2.461, 8.785), (-4.267, 2.56, 8.868), (-4.341, 2.55, 8.801), (-4.285, 2.621, 8.8), (-4.247, 2.565, 8.814), (-4.312, 2.552, 8.813), (-4.265, 2.563, 8.858), (-4.28, 2.605, 8.814), (-3.993, 2.494, 8.787), (-1.543, 2.332, 10.01), (-1.567, 2.312, 10.04), (-1.603, 2.339, 10.01), (-1.58, 2.359, 9.982), (-1.629, 2.521, 10.02), (-1.656, 2.513, 10.05), (-1.664, 2.533, 9.988), (-1.691, 2.525, 10.01), (-1.405, 2.42, 10.19), (-1.359, 2.387, 10.16), (-1.401, 2.45, 10.16), (-1.355, 2.417, 10.13), (-1.793, 2.745, 9.966), (-1.763, 2.76, 9.94), (-1.755, 2.747, 10.01), (-1.725, 2.762, 9.983), (-1.811, 3.065, 10.13), (-1.826, 3.054, 10.15), (-1.829, 3.057, 10.11), (-1.844, 3.046, 10.12), (-2.084, 3.381, 10.1), (-2.077, 3.386, 10.1), (-2.075, 3.383, 10.11), (-2.067, 3.388, 10.11), (-1.185, 2.704, 10.78), (-1.203, 2.73, 10.77), (-1.213, 2.738, 10.81), (-1.195, 2.712, 10.82), (-0.7565, 2.8, 10.8), (-0.7581, 2.788, 10.75), (-0.7545, 2.834, 10.8), (-0.7561, 2.823, 10.74), (-0.3241, 3.134, 10.83), (-0.3148, 3.116, 10.84), (-0.3251, 3.145, 10.86), (-0.3158, 3.128, 10.86), (0.354, 3.045, 10.84), (0.353, 3.041, 10.82), (0.3555, 3.057, 10.84), (0.3545, 3.053, 10.82), (-1.15, 2.72, 10.77), (-1.158, 2.728, 10.82), (-1.175, 2.755, 10.81), (-1.166, 2.747, 10.76), (-1.257, 2.915, 11.06), (-1.233, 2.893, 11.06), (-1.283, 2.888, 11.04), (-1.257, 2.868, 11.04), (-1.24, 3.131, 11.27), (-1.261, 3.155, 11.27), (-1.209, 3.152, 11.28), (-1.227, 3.177, 11.27), (-1.283, 3.254, 11.47), (-1.295, 3.281, 11.46), (-1.331, 3.267, 11.45), (-1.317, 3.241, 11.46), (-1.158, 3.786, 11.77), (-1.151, 3.775, 11.77), (-1.136, 3.782, 11.77), (-1.143, 3.794, 11.77), (-1.255, 3.94, 12.04), (-1.246, 3.934, 12.04), (-1.263, 3.931, 12.03), (-1.254, 3.925, 12.03), (-4.372, 2.611, 8.815), (-4.36, 2.632, 8.815), (-4.366, 2.639, 8.806), (-4.384, 2.615, 8.806), (5.676, -3.051, 6.039), (5.692, -3.031, 6.038), (5.696, -3.052, 6.009), (5.68, -3.067, 6.013), (5.702, -3.031, 6.024), (5.673, -3.065, 6.023), (7.826, -2.695, 7.032), (7.827, -2.694, 7.012), (8.378, -3.095, 6.816), (8.38, -3.078, 6.811), (8.374, -3.095, 6.806), (8.083, -2.704, 7.067), (8.08, -2.707, 7.055), (7.412, -2.56, 7.171), (7.438, -2.52, 7.162), (7.417, -2.558, 7.149), (6.919, -2.514, 7.287), (6.919, -2.506, 7.237), (6.913, -2.485, 7.278), (6.912, -2.483, 7.254), (6.923, -2.532, 7.266), (6.918, -2.534, 7.247), (6.521, -2.637, 7.127), (6.505, -2.564, 7.126), (6.522, -2.584, 7.098), (6.527, -2.624, 7.107), (6.504, -2.625, 7.154), (6.496, -2.584, 7.153), (6.1, -2.613, 6.789), (6.143, -2.563, 6.708), (6.113, -2.554, 6.781), (6.131, -2.533, 6.747), (6.117, -2.637, 6.754), (6.135, -2.618, 6.72), (5.825, -2.689, 6.56), (5.908, -2.591, 6.541), (5.909, -2.63, 6.511), (5.855, -2.686, 6.521), (5.835, -2.646, 6.596), (5.877, -2.594, 6.579), (5.584, -2.818, 6.077), (5.624, -2.802, 6.04), (5.571, -2.853, 6.053), (5.618, -2.834, 6.008), (7.421, -2.54, 7.189), (7.433, -2.523, 7.187), (8.093, -2.69, 7.076), (8.608, -3.151, 6.625), (8.611, -3.143, 6.631), (7.827, -2.675, 7.049), (8.255, -3.013, 6.965), (8.242, -3.021, 6.964), (8.235, -3.026, 6.955), (8.384, -3.084, 6.823), (8.251, -3.013, 6.952), (8.259, -3.009, 6.96), (7.828, -2.659, 7.047), (7.83, -2.659, 7.027), (8.603, -3.145, 6.619), (8.61, -3.138, 6.63), (8.606, -3.138, 6.624), (8.384, -3.077, 6.822), (8.098, -2.682, 7.073), (8.094, -2.686, 7.061), (7.428, -2.542, 7.143), (8.084, -2.699, 7.052), (8.375, -3.088, 6.803), (8.604, -3.15, 6.62), (7.829, -2.68, 7.009), (8.239, -3.023, 6.95), (6.963, -2.482, 7.262), (6.954, -2.496, 7.272), (6.952, -2.475, 7.27), (6.943, -2.486, 7.278), (6.96, -2.259, 7.301), (6.959, -2.267, 7.315), (6.914, -2.262, 7.312), (6.914, -2.273, 7.33), (6.941, -2.253, 7.295), (6.94, -2.277, 7.333), (7.377, -1.574, 7.025), (7.379, -1.575, 7.03), (7.357, -1.574, 7.04), (7.36, -1.576, 7.046), (7.367, -1.573, 7.028), (7.372, -1.577, 7.042), (5.571, -2.729, 5.996), (5.622, -2.752, 5.925), (5.6, -2.842, 5.882), (5.511, -2.912, 5.904), (5.47, -2.892, 5.97), (5.491, -2.813, 6.023), (5.953, -2.43, 6.811), (5.953, -2.459, 6.823), (5.914, -2.461, 6.837), (5.918, -2.442, 6.82), (5.935, -2.475, 6.836), (5.931, -2.432, 6.81), (5.976, -2.572, 6.657), (5.95, -2.588, 6.683), (5.945, -2.555, 6.675), (5.921, -2.57, 6.7), (6.08, -2.257, 7.23), (6.071, -2.268, 7.248), (6.046, -2.268, 7.255), (6.053, -2.262, 7.234), (6.055, -2.273, 7.26), (6.065, -2.259, 7.225), (6.285, -2.19, 7.55), (6.276, -2.203, 7.569), (6.257, -2.2, 7.571), (6.266, -2.189, 7.55), (6.263, -2.208, 7.579), (6.275, -2.186, 7.543), (6.551, -2.083, 7.949), (6.558, -2.073, 7.941), (6.543, -2.08, 7.958), (6.549, -2.072, 7.948), (6.543, -2.086, 7.957), (6.554, -2.069, 7.941), (6.942, -2.022, 7.272), (6.942, -2.017, 7.256), (6.968, -2.021, 7.244), (6.967, -2.025, 7.256), (6.956, -2.027, 7.273), (6.957, -2.016, 7.24), (7.276, -1.762, 7.023), (7.276, -1.76, 7.01), (7.298, -1.766, 6.996), (7.297, -1.767, 7.007), (7.288, -1.766, 7.023), (7.288, -1.762, 6.994), (4.317, -3.413, 5.664), (4.387, -3.418, 5.52), (5.892, -3.248, 6.205), (5.903, -3.234, 6.205), (5.906, -3.25, 6.184), (5.894, -3.26, 6.187), (5.91, -3.235, 6.195), (5.89, -3.259, 6.194), (6.17, -3.545, 6.314), (6.162, -3.552, 6.314), (6.166, -3.548, 6.301), (6.159, -3.553, 6.302), (6.172, -3.543, 6.308), (6.158, -3.554, 6.307), (4.566, -4.116, 5.818), (4.533, -4.12, 5.853), (4.603, -4.089, 5.869), (4.575, -4.093, 5.898), (5.563, -5.769, 6.485), (5.576, -5.771, 6.476), (5.571, -5.764, 6.491), (5.577, -5.765, 6.487), (5.563, -5.77, 6.475), (5.568, -5.771, 6.472), (5.178, -4.991, 6.362), (5.22, -4.976, 6.397), (5.216, -4.992, 6.364), (5.192, -4.995, 6.352), (5.178, -4.986, 6.39), (5.201, -4.974, 6.409), (5.089, -4.41, 6.114), (5.14, -4.423, 6.097), (5.111, -4.387, 6.136), (5.135, -4.392, 6.128), (5.115, -4.432, 6.079), (5.097, -4.426, 6.085), (4.393, -4.681, 5.803), (4.433, -4.686, 5.83), (4.442, -4.655, 5.76), (4.403, -4.648, 5.751), (4.457, -4.673, 5.811), (4.386, -4.657, 5.768), (4.584, -5.211, 5.597), (4.588, -5.212, 5.638), (4.55, -5.234, 5.594), (4.554, -5.243, 5.624), (4.56, -5.223, 5.584), (4.574, -5.228, 5.65), (4.55, -5.69, 5.589), (4.524, -5.698, 5.565), (4.541, -5.699, 5.522), (4.567, -5.699, 5.536), (4.57, -5.69, 5.576), (4.526, -5.698, 5.534), (4.621, -6.056, 5.469), (4.621, -6.041, 5.447), (4.592, -6.053, 5.458), (4.594, -6.037, 5.445), (4.605, -6.033, 5.44), (4.607, -6.062, 5.473), (4.796, -6.247, 5.267), (4.798, -6.252, 5.278), (4.812, -6.244, 5.27), (4.807, -6.239, 5.263), (4.805, -6.251, 5.279), (4.801, -6.24, 5.262), (5.446, -5.616, 6.46), (5.46, -5.617, 6.451), (5.428, -5.629, 6.423), (5.438, -5.631, 6.416), (5.427, -5.625, 6.445), (5.457, -5.63, 6.425), (4.635, -5.387, 5.615), (4.659, -5.38, 5.641), (4.674, -5.373, 5.59), (4.648, -5.375, 5.576), (4.678, -5.373, 5.629), (4.634, -5.379, 5.586), (5.228, -5.052, 6.434), (5.246, -5.054, 6.422), (5.206, -5.068, 6.388), (5.219, -5.071, 6.378), (5.205, -5.063, 6.415), (5.243, -5.069, 6.39), (5.071, -4.39, 6.064), (5.052, -4.385, 6.073), (5.057, -4.328, 6.112), (5.08, -4.333, 6.1), (5.031, -4.353, 6.095), (5.082, -4.366, 6.068), (2.755, -0.5892, 0.3073), (2.079, -1.686, 0.8856), (1.97, -1.668, 0.9211), (-0.6909, -1.955, 0.2888), (-0.3552, -2.515, 0.7297), (-0.1217, -2.498, 0.6662), (1.318, 1.058, 3.288), (2.999, -0.903, 3.132), (3.2, 0.8521, 3.193), (2.032, -1.308, 3.259), (2.315, 1.35, 3.237), (3.438, -0.06406, 3.156), (0.9296, 0.06862, 3.294), (1.192, -0.8644, 3.292), (-0.2283, 0.8291, 2.021), (2.561, -1.543, 2.259), (2.399, 0.493, 1.984), (1.311, -2.25, 2.407), (1.167, 1.234, 1.872), (2.84, -0.4682, 2.121), (0.1392, -1.868, 2.233), (-0.7215, -0.2309, 2.063), (-0.6272, -0.8387, 1.803), (-0.4331, -1.259, 1.87), (0.2797, -1.036, 5.427), (1.112, -1.461, 5.731), (2.007, -1.148, 5.952), (2.277, 0.05862, 5.969), (1.499, 0.6429, 5.704), (0.475, 0.6561, 5.427), (0.02069, -0.1404, 5.349), (0.1969, -0.9483, 5.364), (2.425, -0.5758, 6.0), (1.454, 0.8271, 5.319), (2.337, 0.2965, 5.606), (0.4467, 0.7887, 5.071), (1.136, -1.501, 5.315), (0.3145, -1.101, 5.232), (2.04, -1.131, 5.568), (2.508, -0.4577, 5.641), (-0.005317, -0.1242, 4.956), (0.2216, -0.9985, 5.197), (0.5327, -0.9382, 5.174), (0.5037, -0.9023, 5.165), (0.4129, -0.8187, 5.466), (0.4454, -0.8641, 5.478), (0.2457, -1.001, 5.208), (0.3166, -1.076, 5.23), (0.2186, -0.9494, 5.378), (0.2809, -1.009, 5.429), (3.093, -0.5005, 7.478), (3.125, -1.102, 7.339), (2.647, -1.596, 7.291), (0.9765, -0.5674, 7.621), (1.608, -0.07645, 7.618), (0.9441, -1.253, 7.39), (2.52, -0.07329, 7.616), (1.75, -1.717, 7.311)], [], [(1408, 1409, 20, 906), (1409, 1410, 12, 20), (1411, 1412, 21, 13), (1412, 1413, 11, 21), (1413, 1414, 27, 11), (1414, 1415, 907, 27), (1410, 1416, 28, 12), (1416, 1411, 13, 28), (1417, 1418, 29, 32), (1419, 1417, 32, 31), (1420, 1421, 908, 33), (1422, 1420, 33, 30), (1423, 1422, 30, 34), (1418, 1423, 34, 29), (1424, 1419, 31, 35), (1425, 1424, 35, 909), (932, 935, 937, 936), (17, 46, 43, 5), (46, 15, 1, 43), (44, 2, 15, 46), (3, 45, 47, 14), (45, 6, 16, 47), (0, 42, 48, 22), (45, 3, 23, 49), (19, 32, 29, 10), (7, 31, 32, 19), (18, 58, 8), (10, 59, 26), (25, 35, 31, 7), (25, 910, 909, 35), (52, 26, 59, 51), (51, 59, 34, 50), (50, 34, 30, 57), (57, 30, 33, 56), (56, 33, 58, 55), (55, 58, 18, 54), (54, 18, 9, 53), (53, 9, 26, 52), (13, 64, 60, 28), (28, 60, 65, 12), (11, 67, 62, 21), (21, 62, 64, 13), (12, 65, 63, 20), (63, 911, 906, 20), (69, 907, 911, 68), (11, 27, 69, 70), (61, 67, 72, 71), (66, 61, 71, 73), (11, 70, 74), (911, 75, 68), (69, 68, 76, 77), (70, 69, 77, 78), (71, 72, 79, 80), (73, 71, 80, 81), (72, 74, 82, 79), (74, 70, 78, 82), (75, 73, 81, 83), (68, 75, 83, 76), (77, 76, 84, 85), (78, 77, 85, 86), (80, 79, 87, 88), (81, 80, 88, 89), (79, 82, 90, 87), (82, 78, 86, 90), (83, 81, 89, 91), (76, 83, 91, 84), (85, 84, 100, 101), (86, 85, 101, 102), (88, 87, 103, 104), (89, 88, 104, 105), (87, 90, 106, 103), (90, 86, 102, 106), (91, 89, 105, 107), (84, 91, 107, 100), (289, 290, 129, 131), (291, 289, 131, 126), (292, 293, 124, 130), (294, 292, 130, 128), (290, 295, 127, 129), (295, 294, 128, 127), (296, 291, 126, 125), (293, 296, 125, 124), (297, 298, 133, 132), (299, 297, 132, 134), (300, 301, 136, 135), (301, 302, 137, 136), (298, 300, 135, 133), (302, 299, 134, 137), (501, 502, 303, 304), (502, 503, 305, 303), (504, 505, 306, 307), (505, 506, 308, 306), (507, 501, 304, 309), (506, 507, 309, 308), (503, 508, 310, 305), (508, 504, 307, 310), (319, 320, 311, 312), (320, 321, 313, 311), (322, 323, 314, 315), (324, 322, 315, 316), (323, 325, 317, 314), (325, 319, 312, 317), (321, 326, 318, 313), (326, 324, 316, 318), (347, 348, 153, 152), (348, 349, 154, 153), (350, 351, 156, 155), (351, 352, 157, 156), (353, 347, 152, 158), (352, 353, 158, 157), (349, 354, 159, 154), (354, 350, 155, 159), (155, 160, 161, 159), (154, 159, 161, 162), (158, 164, 163, 157), (158, 152, 165, 164), (157, 163, 166, 156), (155, 156, 166, 160), (154, 162, 167, 153), (152, 153, 167, 165), (967, 968, 165, 167), (969, 967, 167, 162), (970, 971, 160, 166), (972, 970, 166, 163), (968, 973, 164, 165), (973, 972, 163, 164), (974, 969, 162, 161), (971, 974, 161, 160), (100, 107, 169, 168), (107, 105, 170, 169), (106, 102, 171, 172), (103, 106, 172, 173), (105, 104, 174, 170), (104, 103, 173, 174), (102, 101, 175, 171), (101, 100, 168, 175), (177, 183, 184, 185), (183, 181, 186, 184), (181, 180, 189, 186), (180, 179, 188, 189), (178, 176, 190, 187), (176, 177, 185, 190), (190, 185, 192, 191), (187, 190, 191, 193), (189, 188, 195, 194), (186, 189, 194, 196), (1085, 1086, 195, 188), (184, 186, 196, 197), (185, 184, 197, 192), (983, 984, 205, 204), (984, 985, 203, 205), (986, 987, 202, 201), (987, 988, 200, 202), (989, 986, 201, 199), (985, 989, 199, 203), (988, 990, 198, 200), (990, 983, 204, 198), (975, 976, 218, 219), (977, 975, 219, 220), (978, 979, 222, 221), (979, 980, 223, 222), (981, 978, 221, 224), (976, 981, 224, 218), (982, 977, 220, 225), (980, 982, 225, 223), (93, 109, 108, 92), (92, 108, 110, 94), (95, 111, 112, 96), (96, 112, 114, 98), (98, 114, 109, 93), (94, 110, 115, 99), (226, 117, 116, 227), (228, 118, 117, 226), (229, 120, 119, 230), (231, 121, 120, 229), (227, 116, 122, 232), (232, 122, 121, 231), (233, 123, 118, 228), (230, 119, 123, 233), (115, 234, 235, 113), (234, 226, 227, 235), (110, 236, 234, 115), (236, 228, 226, 234), (114, 237, 238, 109), (237, 229, 230, 238), (112, 239, 237, 114), (239, 231, 229, 237), (113, 235, 240, 111), (235, 227, 232, 240), (111, 240, 239, 112), (240, 232, 231, 239), (95, 97, 242, 241), (97, 99, 243, 242), (113, 111, 244, 245), (115, 113, 245, 246), (95, 241, 247), (99, 248, 243), (355, 356, 242, 243), (356, 357, 241, 242), (357, 358, 247, 241), (358, 359, 244, 247), (359, 360, 245, 244), (360, 361, 246, 245), (361, 362, 248, 246), (362, 355, 243, 248), (108, 109, 250, 249), (110, 108, 249, 251), (233, 228, 252, 253), (230, 233, 253, 254), (228, 236, 255, 252), (236, 110, 251, 255), (238, 230, 254, 256), (109, 238, 256, 250), (119, 257, 123), (123, 125, 126, 118), (122, 127, 128, 121), (116, 129, 127, 122), (118, 126, 131, 117), (117, 131, 129, 116), (141, 128, 130, 140), (140, 130, 124, 138), (138, 124, 257, 143), (143, 257, 119, 145), (145, 119, 120, 144), (144, 120, 121, 139), (139, 121, 142), (144, 258, 259, 145), (509, 510, 259, 258), (145, 259, 260, 143), (510, 511, 260, 259), (141, 261, 262, 142), (512, 513, 262, 261), (140, 263, 261, 141), (514, 512, 261, 263), (142, 262, 264, 139), (513, 515, 264, 262), (139, 264, 258, 144), (515, 509, 258, 264), (511, 516, 265, 260), (138, 265, 263, 140), (516, 514, 263, 265), (168, 266, 267, 175), (266, 177, 176, 267), (175, 267, 268, 171), (267, 176, 178, 268), (173, 269, 270, 174), (269, 179, 180, 270), (174, 270, 271, 170), (270, 180, 181, 271), (272, 182, 179, 269), (171, 268, 272, 172), (268, 178, 182, 272), (204, 205, 274, 273), (273, 274, 177, 266), (198, 204, 273, 275), (275, 273, 266, 168), (200, 198, 275, 276), (276, 275, 168, 169), (202, 200, 276, 277), (277, 276, 169, 170), (201, 202, 277, 278), (278, 277, 170, 271), (199, 201, 278, 279), (279, 278, 271, 181), (203, 199, 279, 280), (280, 279, 181, 183), (205, 203, 280, 274), (274, 280, 183, 177), (206, 207, 991, 992), (1057, 206, 992, 993), (1058, 209, 994, 995), (209, 211, 996, 994), (1059, 1057, 993, 997), (211, 1059, 997, 996), (1060, 1058, 995, 998), (207, 1060, 998, 991), (281, 93, 92, 282), (282, 92, 94, 283), (284, 95, 96, 285), (286, 97, 95, 284), (287, 98, 93, 281), (283, 94, 99, 288), (288, 99, 97, 286), (289, 302, 290), (291, 299, 302, 289), (298, 293, 292), (294, 300, 298, 292), (301, 295, 290, 302), (295, 301, 300, 294), (296, 297, 299, 291), (297, 296, 293, 298), (303, 318, 316, 304), (305, 313, 318, 303), (312, 307, 306, 317), (308, 314, 317, 306), (315, 309, 304, 316), (309, 315, 314, 308), (310, 311, 313, 305), (311, 310, 307, 312), (334, 320, 319, 330), (329, 321, 320, 334), (322, 333, 332, 323), (324, 327, 333, 322), (331, 325, 323, 332), (325, 331, 330, 319), (328, 326, 321, 329), (326, 328, 327, 324), (287, 285, 335, 336), (98, 287, 336, 337), (285, 96, 338, 335), (96, 98, 337, 338), (341, 339, 340, 342), (337, 343, 344, 338), (343, 340, 339, 344), (338, 344, 345, 335), (344, 339, 341, 345), (336, 346, 343, 337), (346, 342, 340, 343), (335, 345, 346, 336), (345, 341, 342, 346), (362, 348, 347, 355), (348, 362, 361, 349), (358, 351, 350, 359), (351, 358, 357, 352), (355, 347, 353, 356), (352, 357, 356, 353), (349, 361, 360, 354), (359, 350, 354, 360), (364, 389, 373, 365), (372, 363, 370, 379), (365, 373, 374, 366), (366, 374, 375, 367), (367, 375, 376, 368), (368, 376, 377, 369), (369, 377, 378, 371), (371, 378, 379, 370), (382, 383, 392, 391), (383, 384, 393, 392), (384, 385, 394, 393), (385, 386, 395, 394), (386, 388, 397, 395), (388, 387, 396, 397), (370, 363, 380, 387), (364, 365, 382, 381), (365, 366, 383, 382), (366, 367, 384, 383), (367, 368, 385, 384), (368, 369, 386, 385), (369, 371, 388, 386), (371, 370, 387, 388), (374, 373, 252, 255), (375, 374, 255, 251), (376, 375, 251, 249), (377, 376, 249, 250), (378, 377, 250, 256), (379, 378, 256, 254), (408, 405, 403, 406), (402, 411, 406, 403), (412, 400, 399, 407), (398, 410, 407, 399), (409, 404, 405, 408), (404, 409, 410, 398), (401, 413, 411, 402), (400, 412, 413, 401), (404, 398, 471, 424), (398, 399, 421, 471), (399, 400, 420, 421), (400, 401, 419, 420), (401, 402, 474, 419), (402, 403, 427, 474), (403, 405, 422, 427), (405, 404, 424, 422), (417, 468, 466, 414), (476, 417, 414, 475), (414, 466, 464, 419), (475, 414, 419, 474), (415, 467, 463, 416), (473, 415, 416, 472), (421, 469, 467, 415), (471, 421, 415, 473), (416, 463, 461, 418), (472, 416, 418, 470), (418, 461, 468, 417), (470, 418, 417, 476), (419, 464, 460, 420), (420, 460, 469, 421), (430, 422, 424, 432), (435, 427, 422, 430), (423, 470, 476, 428), (431, 423, 428, 436), (425, 472, 470, 423), (434, 425, 423, 431), (424, 471, 473, 426), (432, 424, 426, 433), (426, 473, 472, 425), (433, 426, 425, 434), (429, 475, 474, 427), (437, 429, 427, 435), (428, 476, 475, 429), (436, 428, 429, 437), (437, 438, 441, 436), (438, 437, 435, 443), (439, 433, 434, 440), (433, 439, 444, 432), (440, 434, 431, 442), (436, 441, 442, 431), (443, 435, 430, 445), (445, 430, 432, 444), (50, 483, 482, 51), (57, 477, 483, 50), (56, 478, 477, 57), (55, 479, 478, 56), (54, 484, 479, 55), (53, 480, 484, 54), (52, 481, 480, 53), (51, 482, 481, 52), (408, 406, 452, 454), (406, 411, 457, 452), (412, 407, 453, 459), (407, 410, 456, 453), (409, 408, 454, 455), (410, 409, 455, 456), (411, 413, 458, 457), (413, 412, 459, 458), (441, 438, 484, 480), (438, 443, 479, 484), (439, 440, 482, 483), (444, 439, 483, 477), (440, 442, 481, 482), (442, 441, 480, 481), (443, 445, 478, 479), (445, 444, 477, 478), (390, 396, 387, 380), (260, 265, 486, 485), (265, 138, 487, 486), (143, 260, 485, 488), (138, 143, 488, 487), (487, 488, 489, 490), (488, 485, 491, 489), (486, 487, 490, 492), (485, 486, 492, 491), (491, 492, 494, 493), (492, 490, 495, 494), (489, 491, 493, 496), (490, 489, 496, 495), (495, 496, 498, 497), (496, 493, 499, 498), (494, 495, 497, 500), (493, 494, 500, 499), (498, 499, 500, 497), (516, 502, 501, 514), (502, 516, 511, 503), (515, 505, 504, 509), (505, 515, 513, 506), (514, 501, 507, 512), (506, 513, 512, 507), (503, 511, 510, 508), (508, 510, 509, 504), (272, 269, 517, 518), (172, 272, 518, 519), (269, 173, 520, 517), (173, 172, 519, 520), (520, 519, 521, 522), (517, 520, 522, 523), (519, 518, 524, 521), (518, 517, 523, 524), (524, 523, 526, 525), (521, 524, 525, 527), (523, 522, 528, 526), (522, 521, 527, 528), (528, 527, 530, 529), (526, 528, 529, 531), (527, 525, 532, 530), (525, 526, 531, 532), (532, 531, 534, 533), (530, 532, 533, 535), (531, 529, 536, 534), (529, 530, 535, 536), (142, 121, 128), (142, 128, 141), (257, 124, 125), (257, 125, 123), (99, 115, 248), (115, 246, 248), (111, 95, 247), (111, 247, 244), (911, 66, 75), (66, 73, 75), (67, 11, 74), (67, 74, 72), (10, 29, 59), (29, 34, 59), (908, 910, 58, 33), (910, 8, 58), (253, 252, 373, 389), (372, 539, 537, 363), (539, 389, 364, 537), (363, 537, 538, 380), (537, 364, 381, 538), (254, 539, 372, 379), (253, 389, 539, 254), (391, 538, 381, 382), (390, 380, 538, 391), (217, 214, 540, 541), (213, 217, 541, 542), (215, 216, 544, 543), (216, 212, 545, 544), (214, 215, 543, 540), (212, 213, 542, 545), (223, 225, 553, 552), (225, 220, 554, 553), (218, 224, 556, 555), (224, 221, 557, 556), (222, 223, 552, 558), (221, 222, 558, 557), (220, 219, 559, 554), (219, 218, 555, 559), (557, 558, 564, 563), (558, 552, 565, 564), (552, 553, 562, 565), (571, 569, 573, 572), (566, 571, 572, 574), (568, 570, 576, 575), (570, 567, 577, 576), (569, 568, 575, 573), (567, 566, 574, 577), (577, 574, 579, 578), (573, 575, 581, 580), (576, 577, 578, 582), (575, 576, 582, 581), (574, 572, 583, 579), (572, 573, 580, 583), (583, 580, 584, 585), (579, 583, 585, 586), (581, 582, 588, 587), (582, 578, 589, 588), (580, 581, 587, 584), (578, 579, 586, 589), (589, 586, 590, 591), (584, 587, 592, 593), (588, 589, 591, 594), (587, 588, 594, 592), (586, 585, 595, 590), (585, 584, 593, 595), (603, 598, 597, 601), (600, 605, 604, 599), (619, 609, 611, 620), (617, 610, 614, 618), (620, 611, 612, 616), (616, 612, 610, 617), (615, 613, 609, 619), (618, 614, 613, 615), (626, 618, 615, 625), (625, 615, 619, 621), (624, 616, 617, 622), (623, 620, 616, 624), (622, 617, 618, 626), (621, 619, 620, 623), (631, 621, 623, 632), (629, 622, 626, 630), (632, 623, 624, 628), (628, 624, 622, 629), (627, 625, 621, 631), (630, 626, 625, 627), (562, 566, 567, 635), (563, 568, 569, 560), (635, 567, 570, 636), (636, 570, 568, 563), (561, 571, 566, 562), (560, 569, 571, 561), (636, 563, 634), (562, 635, 633), (636, 634, 633, 635), (563, 629, 630, 634), (634, 630, 627, 633), (633, 627, 631, 562), (562, 631, 632, 565), (565, 632, 628, 564), (564, 628, 629, 563), (555, 560, 561, 559), (559, 561, 562, 553), (557, 563, 560, 555), (556, 557, 555), (559, 553, 554), (328, 147, 146, 327), (329, 637, 328), (637, 148, 147, 328), (331, 150, 149, 330), (332, 638, 331), (638, 151, 150, 331), (327, 638, 333), (327, 146, 151, 638), (333, 638, 332), (334, 637, 329), (330, 637, 334), (330, 149, 148, 637), (606, 599, 645, 639), (599, 604, 641, 645), (604, 647, 646, 641), (647, 601, 642, 646), (648, 603, 601, 647), (601, 597, 649, 642), (597, 643, 644, 649), (649, 644, 657, 651), (642, 649, 651, 659), (596, 658, 656, 650), (651, 657, 658, 596), (659, 651, 596, 602), (605, 648, 647, 604), (653, 659, 602, 652), (660, 653, 652, 661), (646, 642, 659, 653), (641, 646, 653, 660), (645, 641, 660, 654), (639, 645, 654, 640), (654, 660, 661, 655), (640, 654, 655, 607), (608, 600, 599, 606), (607, 655, 666, 662), (655, 661, 663, 666), (662, 666, 600, 608), (666, 663, 605, 600), (663, 667, 648, 605), (667, 664, 603, 648), (661, 652, 667, 663), (652, 602, 664, 667), (598, 665, 643, 597), (602, 596, 650, 664), (664, 650, 598, 603), (650, 656, 665, 598), (668, 670, 671, 669), (609, 669, 671), (668, 610, 670), (672, 678, 679, 673), (673, 679, 683, 677), (674, 680, 682, 676), (675, 681, 680, 674), (676, 682, 678, 672), (677, 683, 681, 675), (677, 671, 670, 673), (673, 670, 610, 672), (672, 610, 612, 676), (676, 612, 611, 674), (674, 611, 609, 675), (675, 609, 671, 677), (614, 610, 607, 662), (610, 668, 640, 607), (668, 669, 639, 640), (669, 609, 606, 639), (609, 613, 608, 606), (613, 614, 662, 608), (684, 686, 687, 685), (546, 685, 687), (684, 548, 686), (699, 698, 688, 690), (697, 696, 689, 693), (695, 699, 690, 691), (696, 695, 691, 689), (698, 694, 692, 688), (694, 697, 693, 692), (705, 704, 697, 694), (700, 705, 694, 698), (701, 703, 695, 696), (703, 702, 699, 695), (704, 701, 696, 697), (702, 700, 698, 699), (550, 546, 700, 702), (686, 548, 701, 704), (549, 550, 702, 703), (548, 549, 703, 701), (546, 687, 705, 700), (687, 686, 704, 705), (542, 547, 546, 545), (543, 549, 548, 540), (545, 546, 550, 544), (544, 550, 549, 543), (541, 551, 547, 542), (540, 548, 551, 541), (685, 546, 706, 707), (551, 548, 708, 709), (684, 685, 707, 710), (547, 551, 709, 711), (547, 711, 706, 546), (684, 710, 708, 548), (710, 713, 712, 708), (711, 714, 715, 706), (711, 709, 716, 714), (710, 707, 717, 713), (709, 708, 712, 716), (707, 706, 715, 717), (717, 715, 719, 718), (716, 712, 721, 720), (713, 717, 718, 722), (714, 716, 720, 723), (714, 723, 719, 715), (713, 722, 721, 712), (722, 724, 725, 721), (723, 727, 726, 719), (723, 720, 728, 727), (722, 718, 729, 724), (720, 721, 725, 728), (718, 719, 726, 729), (729, 726, 730, 731), (728, 725, 732, 733), (724, 729, 731, 734), (727, 728, 733, 735), (727, 735, 730, 726), (724, 734, 732, 725), (736, 213, 212, 137), (135, 215, 214, 133), (137, 212, 216, 136), (136, 216, 215, 135), (737, 217, 213, 736), (133, 214, 217, 737), (739, 133, 737), (137, 738, 736), (739, 737, 736, 738), (132, 133, 741, 740), (134, 132, 740, 742), (137, 134, 742, 743), (739, 738, 744, 745), (738, 137, 743, 744), (133, 739, 745, 741), (740, 741, 747, 746), (742, 740, 746, 748), (743, 742, 748, 749), (745, 744, 750, 751), (744, 743, 749, 750), (741, 745, 751, 747), (747, 751, 753, 752), (750, 749, 754, 755), (751, 750, 755, 753), (749, 748, 756, 754), (748, 746, 757, 756), (746, 747, 752, 757), (759, 763, 764, 765), (762, 761, 766, 767), (763, 762, 767, 764), (761, 760, 768, 766), (760, 758, 769, 768), (758, 759, 765, 769), (835, 834, 791, 840), (839, 835, 840, 842), (784, 839, 842, 811), (785, 784, 811, 810), (838, 785, 810, 841), (834, 838, 841, 791), (778, 839, 782, 776), (779, 837, 839, 778), (777, 836, 837, 779), (781, 838, 836, 777), (780, 783, 838, 781), (776, 782, 783, 780), (776, 770, 772, 778), (777, 771, 775, 781), (778, 772, 773, 779), (779, 773, 771, 777), (780, 774, 770, 776), (781, 775, 774, 780), (785, 838, 783), (839, 784, 782), (785, 783, 782, 784), (789, 797, 788, 845), (845, 788, 808, 847), (801, 846, 789, 786), (792, 801, 786, 790), (786, 789, 845, 803), (790, 786, 803, 843), (787, 790, 843, 848), (791, 787, 848, 840), (798, 792, 790, 787), (841, 798, 787, 791), (840, 848, 849, 842), (810, 799, 798, 841), (799, 793, 792, 798), (811, 806, 799, 810), (806, 809, 793, 799), (809, 805, 800, 793), (805, 802, 794, 800), (793, 800, 801, 792), (800, 794, 846, 801), (843, 803, 804, 844), (794, 796, 795, 846), (846, 795, 797, 789), (802, 807, 796, 794), (847, 808, 807, 802), (803, 845, 847, 804), (804, 847, 802, 805), (844, 804, 805, 809), (849, 844, 809, 806), (842, 849, 806, 811), (150, 820, 819, 149), (151, 816, 820, 150), (146, 817, 816, 151), (815, 821, 817, 146), (814, 818, 821, 815), (149, 819, 818, 814), (812, 814, 815, 813), (146, 813, 815), (812, 149, 814), (148, 852, 850, 147), (147, 850, 855, 146), (812, 851, 853, 149), (813, 854, 851, 812), (149, 853, 852, 148), (146, 855, 854, 813), (827, 829, 828, 825), (826, 831, 830, 822), (825, 828, 832, 824), (824, 832, 831, 826), (823, 833, 829, 827), (822, 830, 833, 823), (830, 834, 835, 833), (833, 835, 839, 829), (832, 836, 838, 831), (828, 837, 836, 832), (831, 838, 834, 830), (829, 839, 837, 828), (848, 843, 844, 849), (817, 856, 857, 864), (819, 858, 859, 818), (864, 857, 860, 865), (865, 860, 858, 819), (821, 861, 856, 817), (818, 859, 861, 821), (865, 819, 863), (817, 864, 862), (865, 863, 862, 864), (827, 825, 816, 817), (826, 822, 863, 819), (825, 824, 820, 816), (822, 823, 862, 863), (823, 827, 817, 862), (824, 826, 819, 820), (857, 856, 866, 867), (859, 858, 868, 869), (860, 857, 867, 870), (861, 859, 869, 871), (856, 861, 871, 866), (858, 860, 870, 868), (867, 866, 872, 873), (869, 868, 874, 875), (870, 867, 873, 876), (871, 869, 875, 877), (866, 871, 877, 872), (868, 870, 876, 874), (873, 872, 879, 878), (875, 874, 880, 881), (876, 873, 878, 882), (877, 875, 881, 883), (872, 877, 883, 879), (874, 876, 882, 880), (766, 884, 885, 898), (765, 886, 887, 769), (898, 885, 888, 899), (899, 888, 886, 765), (768, 889, 884, 766), (769, 887, 889, 768), (899, 765, 897), (766, 898, 896), (899, 897, 896, 898), (765, 892, 893, 897), (897, 893, 890, 896), (896, 890, 894, 766), (766, 894, 895, 767), (767, 895, 891, 764), (764, 891, 892, 765), (885, 884, 900, 901), (887, 886, 902, 903), (888, 885, 901, 904), (889, 887, 903, 905), (884, 889, 905, 900), (886, 888, 904, 902), (910, 25, 8), (911, 63, 66), (907, 69, 27), (912, 917, 913), (915, 914, 916), (1426, 1427, 917, 912), (1428, 1429, 916, 914), (908, 918, 919, 910), (918, 912, 913, 919), (907, 920, 921, 911), (920, 914, 915, 921), (911, 921, 922, 906), (921, 915, 916, 922), (910, 919, 923, 909), (919, 913, 917, 923), (1430, 1425, 909, 923), (1427, 1430, 923, 917), (1421, 1431, 918, 908), (1431, 1426, 912, 918), (1415, 1432, 920, 907), (1432, 1428, 914, 920), (1433, 1408, 906, 922), (1429, 1433, 922, 916), (925, 924, 927, 926), (23, 928, 929, 49), (928, 924, 925, 929), (929, 925, 934, 49), (6, 45, 49, 934), (926, 930, 44, 933), (44, 46, 17, 933), (0, 938, 942, 42), (938, 14, 47, 942), (42, 942, 944, 940), (4, 940, 944, 16), (16, 944, 942, 47), (24, 941, 940, 4), (941, 48, 42, 940), (48, 941, 945, 943), (43, 943, 945, 5), (5, 945, 941, 24), (1, 15, 947, 946), (15, 2, 948, 947), (964, 962, 952, 954), (966, 961, 951, 956), (961, 963, 953, 951), (962, 965, 955, 952), (963, 964, 954, 953), (965, 966, 956, 955), (957, 959, 960, 958), (754, 958, 960), (957, 752, 959), (757, 963, 961, 756), (756, 961, 966, 754), (957, 962, 964, 752), (958, 965, 962, 957), (752, 964, 963, 757), (754, 966, 965, 958), (752, 759, 758, 959), (959, 758, 760, 960), (960, 760, 761, 754), (755, 762, 763, 753), (754, 761, 762, 755), (753, 763, 759, 752), (967, 982, 980, 968), (969, 977, 982, 967), (976, 971, 970, 981), (972, 978, 981, 970), (979, 973, 968, 980), (973, 979, 978, 972), (974, 975, 977, 969), (975, 974, 971, 976), (998, 984, 983, 991), (995, 985, 984, 998), (997, 987, 986, 996), (993, 988, 987, 997), (989, 994, 996, 986), (994, 989, 985, 995), (992, 990, 988, 993), (990, 992, 991, 983), (1010, 1000, 1002, 1009), (1007, 999, 1004, 1008), (1007, 1006, 1001, 999), (1010, 1005, 1003, 1000), (1006, 1009, 1002, 1001), (1005, 1008, 1004, 1003), (1016, 1015, 1008, 1005), (1014, 1013, 1009, 1006), (1012, 1016, 1005, 1010), (1011, 1014, 1006, 1007), (1011, 1007, 1008, 1015), (1012, 1010, 1009, 1013), (1021, 1012, 1013, 1022), (1020, 1011, 1015, 1019), (1020, 1018, 1014, 1011), (1021, 1017, 1016, 1012), (1018, 1022, 1013, 1014), (1017, 1019, 1015, 1016), (1027, 1028, 1019, 1017), (1025, 1026, 1022, 1018), (1024, 1027, 1017, 1021), (1023, 1025, 1018, 1020), (1023, 1020, 1019, 1028), (1024, 1021, 1022, 1026), (1050, 1024, 1026, 1054), (1055, 1023, 1028, 1056), (1055, 1051, 1025, 1023), (1050, 1049, 1027, 1024), (1051, 1054, 1026, 1025), (1049, 1056, 1028, 1027), (1047, 1048, 1030, 1029), (1056, 1047, 1029, 1034), (1054, 1053, 1031, 1033), (1053, 1052, 1032, 1031), (1048, 1054, 1033, 1030), (1052, 1056, 1034, 1032), (1032, 1034, 1036, 1035), (1030, 1033, 1038, 1037), (1031, 1032, 1035, 1039), (1033, 1031, 1039, 1038), (1034, 1029, 1040, 1036), (1029, 1030, 1037, 1040), (1040, 1037, 1041, 1042), (1036, 1040, 1042, 1046), (1038, 1039, 1043, 1045), (1039, 1035, 1044, 1043), (1037, 1038, 1045, 1041), (1035, 1036, 1046, 1044), (1050, 1054, 1048), (1056, 1049, 1047), (1050, 1048, 1047, 1049), (1057, 208, 206), (209, 1058, 210), (1059, 208, 1057), (208, 1059, 211), (1060, 210, 1058), (210, 1060, 207), (1053, 1054, 210, 207), (1054, 1051, 209, 210), (1051, 1055, 211, 209), (1055, 1056, 208, 211), (1056, 1052, 206, 208), (1052, 1053, 207, 206), (191, 192, 1062, 1061), (193, 191, 1061, 1063), (194, 195, 1065, 1064), (1086, 1087, 1065, 195), (192, 197, 1066, 1062), (1061, 1062, 1068, 1067), (1063, 1061, 1067, 1069), (1064, 1065, 1071, 1070), (1062, 1066, 1074, 1068), (1077, 1081, 1078, 1076), (1081, 1080, 1079, 1078), (1074, 1076, 1078, 1072), (1072, 1078, 1079, 1070), (196, 1084, 1082, 197), (1084, 1081, 1077, 1082), (194, 1083, 1084, 196), (1083, 1080, 1081, 1084), (1064, 1070, 1083, 194), (1079, 1080, 1083, 1070), (1066, 197, 1082, 1074), (1076, 1074, 1082, 1077), (1088, 1085, 187, 193), (1087, 1088, 193, 1063), (182, 178, 187, 1085), (188, 179, 182, 1085), (1063, 1069, 1073, 1087), (1073, 1071, 1065, 1087), (1071, 1073, 1069, 1075), (1071, 1075, 1072, 1070), (1072, 1075, 1068, 1074), (1068, 1075, 1069, 1067), (1090, 1089, 1092), (1093, 1089, 1091), (1085, 1093, 1091, 1086), (1092, 1089, 1093), (1088, 1092, 1093, 1085), (1091, 1089, 1090), (1086, 1091, 1090, 1087), (534, 536, 1095, 1096), (535, 533, 1097, 1094), (1094, 1097, 1096, 1095), (1096, 1097, 1098, 1099), (1097, 533, 1100, 1098), (534, 1096, 1099, 1101), (533, 534, 1101, 1100), (1095, 536, 1103, 1102), (1094, 1095, 1102, 1104), (535, 1094, 1104, 1105), (536, 535, 1105, 1103), (1100, 1101, 1106, 1107), (1101, 1099, 1108, 1106), (1098, 1100, 1107, 1109), (1099, 1098, 1109, 1108), (1108, 1109, 1110, 1111), (1109, 1107, 1112, 1110), (1106, 1108, 1111, 1113), (1107, 1106, 1113, 1112), (1112, 1113, 1114, 1115), (1113, 1111, 1116, 1114), (1110, 1112, 1115, 1117), (1111, 1110, 1117, 1116), (1103, 1105, 1119, 1118), (1105, 1104, 1120, 1119), (1104, 1102, 1121, 1120), (1102, 1103, 1118, 1121), (1123, 1125, 1126, 1127), (1125, 1124, 1128, 1126), (1124, 1122, 1129, 1128), (1122, 1123, 1127, 1129), (1129, 1127, 1131, 1130), (1128, 1129, 1130, 1132), (1126, 1128, 1132, 1133), (1127, 1126, 1133, 1131), (1131, 1133, 1132, 1130), (1118, 1134, 1135, 1121), (1134, 1123, 1122, 1135), (1135, 1122, 1124, 1136), (1120, 1136, 1137, 1119), (1136, 1124, 1125, 1137), (1119, 1137, 1134, 1118), (1137, 1125, 1123, 1134), (1135, 1136, 1138, 1139), (1136, 1120, 1140, 1138), (1121, 1135, 1139, 1141), (1120, 1121, 1141, 1140), (1140, 1141, 1142, 1143), (1141, 1139, 1144, 1142), (1138, 1140, 1143, 1145), (1139, 1138, 1145, 1144), (1144, 1145, 1147, 1146), (1145, 1143, 1148, 1147), (1142, 1144, 1146, 1149), (1143, 1142, 1149, 1148), (1148, 1149, 1151, 1150), (1149, 1146, 1152, 1151), (1147, 1148, 1150, 1153), (1146, 1147, 1153, 1152), (1152, 1153, 1154, 1155), (1153, 1150, 1156, 1154), (1151, 1152, 1155, 1157), (1150, 1151, 1157, 1156), (1157, 1155, 1154, 1156), (1090, 1092, 1159, 1158), (1092, 1088, 1160, 1159), (1087, 1090, 1158, 1161), (1088, 1087, 1161, 1160), (1161, 1158, 1159, 1160), (1169, 1174, 1173, 1168), (1188, 1178, 1180, 1189), (1186, 1179, 1183, 1187), (1189, 1180, 1181, 1185), (1185, 1181, 1179, 1186), (1184, 1182, 1178, 1188), (1187, 1183, 1182, 1184), (1195, 1187, 1184, 1194), (1194, 1184, 1188, 1190), (1193, 1185, 1186, 1191), (1192, 1189, 1185, 1193), (1191, 1186, 1187, 1195), (1190, 1188, 1189, 1192), (1253, 1162, 1163, 1204), (1250, 1164, 1165, 1251), (1204, 1163, 1166, 1205), (1205, 1166, 1164, 1250), (1252, 1167, 1162, 1253), (1251, 1165, 1167, 1252), (1205, 1250, 1203), (1253, 1204, 1202), (1205, 1203, 1202, 1204), (1250, 1198, 1199, 1203), (1203, 1199, 1196, 1202), (1202, 1196, 1200, 1253), (1253, 1200, 1201, 1248), (1248, 1201, 1197, 1249), (1249, 1197, 1198, 1250), (1175, 1168, 1211, 1206), (1168, 1173, 1208, 1211), (1173, 1213, 1212, 1208), (1213, 1170, 1215, 1212), (1214, 1172, 1170, 1213), (1170, 1209, 1210, 1215), (1215, 1210, 1221, 1223), (1171, 1222, 1220, 1228), (1223, 1221, 1222, 1171), (1174, 1214, 1213, 1173), (1217, 1223, 1171, 1216), (1224, 1217, 1216, 1225), (1212, 1215, 1223, 1217), (1208, 1212, 1217, 1224), (1211, 1208, 1224, 1218), (1206, 1211, 1218, 1207), (1218, 1224, 1225, 1219), (1207, 1218, 1219, 1176), (1177, 1169, 1168, 1175), (1176, 1219, 1230, 1226), (1219, 1225, 1227, 1230), (1226, 1230, 1169, 1177), (1230, 1227, 1174, 1169), (1227, 1231, 1214, 1174), (1231, 1228, 1172, 1214), (1225, 1216, 1231, 1227), (1216, 1171, 1228, 1231), (1172, 1229, 1209, 1170), (1228, 1220, 1229, 1172), (1232, 1234, 1235, 1233), (1178, 1233, 1235), (1232, 1179, 1234), (1241, 1235, 1234, 1237), (1237, 1234, 1179, 1236), (1236, 1179, 1181, 1240), (1240, 1181, 1180, 1238), (1238, 1180, 1178, 1239), (1239, 1178, 1235, 1241), (1183, 1179, 1176, 1226), (1179, 1232, 1207, 1176), (1232, 1233, 1206, 1207), (1233, 1178, 1175, 1206), (1178, 1182, 1177, 1175), (1182, 1183, 1226, 1177), (460, 462, 469), (461, 465, 468), (469, 462, 467), (467, 462, 463), (466, 465, 464), (468, 465, 466), (1252, 1253, 462, 460), (1253, 1248, 463, 462), (1248, 1249, 461, 463), (1249, 1250, 465, 461), (1250, 1251, 464, 465), (1251, 1252, 460, 464), (1198, 1254, 1255, 1262), (1200, 1256, 1257, 1201), (1262, 1255, 1258, 1263), (1263, 1258, 1256, 1200), (1197, 1259, 1254, 1198), (1201, 1257, 1259, 1197), (1263, 1200, 1261), (1198, 1262, 1260), (1263, 1261, 1260, 1262), (1191, 1195, 1199, 1198), (1190, 1192, 1261, 1200), (1195, 1194, 1196, 1199), (1192, 1193, 1260, 1261), (1193, 1191, 1198, 1260), (1194, 1190, 1200, 1196), (1255, 1254, 1264, 1265), (1257, 1256, 1266, 1267), (1258, 1255, 1265, 1268), (1259, 1257, 1267, 1269), (1254, 1259, 1269, 1264), (1256, 1258, 1268, 1266), (1265, 1264, 1270, 1271), (1267, 1266, 1272, 1273), (1268, 1265, 1271, 1274), (1269, 1267, 1273, 1275), (1264, 1269, 1275, 1270), (1266, 1268, 1274, 1272), (1271, 1270, 1277, 1276), (1273, 1272, 1278, 1279), (1274, 1271, 1276, 1280), (1275, 1273, 1279, 1281), (1270, 1275, 1281, 1277), (1272, 1274, 1280, 1278), (1236, 1284, 1285, 1237), (1237, 1285, 1286, 1241), (1238, 1283, 1287, 1240), (1239, 1282, 1283, 1238), (1240, 1287, 1284, 1236), (1241, 1286, 1282, 1239), (1284, 1290, 1291, 1285), (1290, 1242, 1243, 1291), (1285, 1291, 1292, 1286), (1291, 1243, 1247, 1292), (1283, 1289, 1293, 1287), (1289, 1244, 1246, 1293), (1282, 1288, 1289, 1283), (1288, 1245, 1244, 1289), (1287, 1293, 1290, 1284), (1293, 1246, 1242, 1290), (1286, 1292, 1288, 1282), (1292, 1247, 1245, 1288), (459, 449, 446, 458), (458, 1295, 457), (458, 446, 450, 1295), (455, 1294, 456), (455, 447, 448, 1294), (454, 451, 447, 455), (456, 1294, 453), (453, 1294, 459), (1294, 448, 449, 459), (457, 1295, 452), (452, 1295, 454), (1295, 450, 451, 454), (1163, 1162, 1296, 1297), (1165, 1164, 1298, 1299), (1166, 1163, 1297, 1300), (1167, 1165, 1299, 1301), (1162, 1167, 1301, 1296), (1164, 1166, 1300, 1298), (1297, 1296, 1303, 1302), (1299, 1298, 1304, 1305), (1300, 1297, 1302, 1306), (1301, 1299, 1305, 1307), (1296, 1301, 1307, 1303), (1298, 1300, 1306, 1304), (1308, 1310, 1311, 1309), (448, 1309, 1311), (1308, 450, 1310), (1329, 1328, 1321, 1318), (1324, 1329, 1318, 1322), (1325, 1327, 1319, 1320), (1327, 1326, 1323, 1319), (1328, 1325, 1320, 1321), (1326, 1324, 1322, 1323), (1309, 448, 1330, 1331), (451, 450, 1332, 1333), (1308, 1309, 1331, 1334), (447, 451, 1333, 1335), (447, 1335, 1330, 448), (1308, 1334, 1332, 450), (1334, 1337, 1336, 1332), (1335, 1338, 1339, 1330), (1335, 1333, 1340, 1338), (1334, 1331, 1341, 1337), (1333, 1332, 1336, 1340), (1331, 1330, 1339, 1341), (1346, 1348, 1349, 1345), (1347, 1351, 1350, 1343), (1347, 1344, 1352, 1351), (1346, 1342, 1353, 1348), (1344, 1345, 1349, 1352), (1342, 1343, 1350, 1353), (1353, 1350, 1354, 1355), (1352, 1349, 1356, 1357), (1348, 1353, 1355, 1358), (1351, 1352, 1357, 1359), (1351, 1359, 1354, 1350), (1348, 1358, 1356, 1349), (1364, 1312, 1314, 1360), (1365, 1313, 1317, 1363), (1360, 1314, 1315, 1361), (1361, 1315, 1313, 1365), (1362, 1316, 1312, 1364), (1363, 1317, 1316, 1362), (1339, 1366, 1367, 1341), (1366, 1343, 1342, 1367), (1336, 1368, 1369, 1340), (1368, 1345, 1344, 1369), (1341, 1367, 1370, 1337), (1367, 1342, 1346, 1370), (1340, 1369, 1371, 1338), (1369, 1344, 1347, 1371), (1338, 1371, 1366, 1339), (1371, 1347, 1343, 1366), (1337, 1370, 1368, 1336), (1370, 1346, 1345, 1368), (1322, 1376, 1372, 1323), (1376, 1364, 1360, 1372), (1320, 1377, 1375, 1321), (1377, 1365, 1363, 1375), (1323, 1372, 1373, 1319), (1372, 1360, 1361, 1373), (1319, 1373, 1377, 1320), (1373, 1361, 1365, 1377), (1318, 1374, 1376, 1322), (1374, 1362, 1364, 1376), (1321, 1375, 1374, 1318), (1375, 1363, 1362, 1374), (448, 1382, 1380, 449), (1382, 1324, 1326, 1380), (450, 1383, 1378, 1310), (1383, 1325, 1328, 1378), (449, 1380, 1381, 446), (1380, 1326, 1327, 1381), (446, 1381, 1383, 450), (1381, 1327, 1325, 1383), (1311, 1379, 1382, 448), (1379, 1329, 1324, 1382), (1310, 1378, 1379, 1311), (1378, 1328, 1329, 1379), (939, 1385, 1386, 950), (1385, 1, 946, 1386), (943, 43, 1, 1385), (1384, 943, 1385, 939), (943, 1384, 22, 48), (2, 1388, 1389, 948), (1388, 931, 949, 1389), (1388, 930, 1387, 931), (930, 1388, 2, 44), (930, 926, 927, 1387), (37, 1391, 1393, 39), (1391, 9, 18, 1393), (40, 1394, 1392, 38), (1394, 19, 10, 1392), (36, 1390, 1394, 40), (1390, 7, 19, 1394), (41, 1395, 1391, 37), (1395, 26, 9, 1391), (38, 1392, 1395, 41), (1392, 10, 26, 1395), (932, 1397, 1396, 935), (1397, 8, 25, 1396), (39, 1393, 1397, 932), (1393, 18, 8, 1397), (7, 1390, 1396, 25), (1390, 36, 935, 1396), (932, 1404, 1401, 39), (1404, 933, 17, 1401), (5, 1399, 1401, 17), (1399, 37, 39, 1401), (16, 1402, 1400, 4), (1402, 40, 38, 1400), (6, 1398, 1402, 16), (1398, 36, 40, 1402), (934, 1405, 1398, 6), (1405, 935, 36, 1398), (937, 1406, 1407, 936), (1406, 925, 926, 1407), (24, 1403, 1399, 5), (1403, 41, 37, 1399), (4, 1400, 1403, 24), (1400, 38, 41, 1403), (936, 1407, 1404, 932), (1407, 926, 933, 1404), (935, 1405, 1406, 937), (1405, 934, 925, 1406), (1408, 1421, 1420, 1409), (1409, 1420, 1422, 1410), (1417, 1412, 1411, 1418), (1412, 1417, 1419, 1413), (1424, 1414, 1413, 1419), (1425, 1415, 1414, 1424), (1423, 1416, 1410, 1422), (1416, 1423, 1418, 1411), (1426, 1429, 1428, 1427), (1430, 1432, 1415, 1425), (1432, 1430, 1427, 1428), (1433, 1431, 1421, 1408), (1431, 1433, 1429, 1426), (64, 1434, 1435, 60), (1434, 281, 282, 1435), (60, 1435, 1436, 65), (1435, 282, 283, 1436), (61, 1437, 1438, 67), (1437, 284, 285, 1438), (66, 1439, 1437, 61), (1439, 286, 284, 1437), (67, 1438, 1440, 62), (1438, 285, 287, 1440), (62, 1440, 1434, 64), (1440, 287, 281, 1434), (65, 1436, 1441, 63), (1436, 283, 288, 1441), (63, 1441, 1439, 66), (1441, 288, 286, 1439)])
me_t_tree.polygons.foreach_set('use_smooth', [True] * 1431)
me_t_tree.materials.append(mat_material)
me_t_tree.use_remesh_preserve_volume = False
me_t_tree.use_remesh_preserve_attributes = False
me_t_tree.use_mirror_vertex_groups = False
me_t_tree.update()
me_t_leaf1 = bpy.data.meshes.new('T_Leaf1')
me_t_leaf1.from_pydata([(0.5736, 0.3654, -0.5616), (0.3924, -0.3148, -0.633), (7.391e-08, -0.19, 0.0), (1.645e-07, 0.19, 0.0), (0.7054, 0.3589, -1.62), (0.8294, -0.3348, -1.557), (0.8896, 0.1354, -2.977), (0.8231, -0.06115, -3.001)], [], [(0, 3, 2, 1), (0, 1, 5, 4), (4, 5, 7, 6)])
me_t_leaf1.polygons.foreach_set('use_smooth', [True] * 3)
me_t_leaf1.use_remesh_preserve_volume = False
me_t_leaf1.use_remesh_preserve_attributes = False
me_t_leaf1.use_mirror_vertex_groups = False
me_t_leaf1.update()
me_t_leaf4 = bpy.data.meshes.new('T_Leaf4')
me_t_leaf4.from_pydata([(0.5286, 0.3758, -0.5827), (0.4407, -0.3262, -0.6299), (-0.04097, -0.1827, 0.01441), (0.03074, 0.1899, 0.03703), (-0.5632, 0.1409, -2.328), (-0.5711, -0.4582, -2.305), (-2.169, 0.181, -2.712), (-2.246, 0.00231, -2.636), (0.3335, -0.4941, -1.416), (0.5116, 0.3221, -1.569)], [], [(0, 3, 2, 1), (4, 5, 7, 6), (9, 0, 1, 8), (8, 5, 4, 9)])
me_t_leaf4.polygons.foreach_set('use_smooth', [True] * 4)
me_t_leaf4.use_remesh_preserve_volume = False
me_t_leaf4.use_remesh_preserve_attributes = False
me_t_leaf4.use_mirror_vertex_groups = False
me_t_leaf4.update()
me_t_leaf2 = bpy.data.meshes.new('T_Leaf2')
me_t_leaf2.from_pydata([(0.5286, 0.3758, -0.5827), (0.4407, -0.3262, -0.6299), (-0.04097, -0.1827, 0.01441), (0.03074, 0.1899, 0.03703), (0.6671, 0.2245, -3.186), (0.8404, -0.4484, -3.072), (0.6023, -0.1817, -4.956), (0.73, -0.347, -4.954), (0.7743, -0.475, -1.618), (0.6493, 0.363, -1.677)], [], [(0, 3, 2, 1), (4, 5, 7, 6), (9, 0, 1, 8), (8, 5, 4, 9)])
me_t_leaf2.polygons.foreach_set('use_smooth', [True] * 4)
me_t_leaf2.use_remesh_preserve_volume = False
me_t_leaf2.use_remesh_preserve_attributes = False
me_t_leaf2.use_mirror_vertex_groups = False
me_t_leaf2.update()
me_t_leaf3 = bpy.data.meshes.new('T_Leaf3')
me_t_leaf3.from_pydata([(0.5286, 0.3758, -0.5827), (0.4407, -0.3262, -0.6299), (-0.04097, -0.1827, 0.01441), (0.03074, 0.1899, 0.03703), (-0.1858, -0.01085, -2.528), (-0.4021, -0.5395, -2.345), (-1.392, -0.4825, -3.712), (-1.469, -0.6612, -3.637), (0.3335, -0.4941, -1.416), (0.5116, 0.3221, -1.569)], [], [(0, 3, 2, 1), (4, 5, 7, 6), (9, 0, 1, 8), (8, 5, 4, 9)])
me_t_leaf3.polygons.foreach_set('use_smooth', [True] * 4)
me_t_leaf3.use_remesh_preserve_volume = False
me_t_leaf3.use_remesh_preserve_attributes = False
me_t_leaf3.use_mirror_vertex_groups = False
me_t_leaf3.update()

# ---- objects
ob_t_rock = bpy.data.objects.new('T_Rock', me_t_rock)
ob_t_tree = bpy.data.objects.new('T_Tree', me_t_tree)
ob_lamp = bpy.data.objects.new('Lamp', light_spot)
ob_camera = bpy.data.objects.new('Camera', cam_camera)
ob_t_leaf1_017 = bpy.data.objects.new('T_Leaf1.017', me_t_leaf1)
ob_t_leaf1_016 = bpy.data.objects.new('T_Leaf1.016', me_t_leaf1)
ob_t_leaf1_015 = bpy.data.objects.new('T_Leaf1.015', me_t_leaf1)
ob_t_leaf4_019 = bpy.data.objects.new('T_Leaf4.019', me_t_leaf4)
ob_t_leaf1_014 = bpy.data.objects.new('T_Leaf1.014', me_t_leaf1)
ob_t_leaf4_018 = bpy.data.objects.new('T_Leaf4.018', me_t_leaf4)
ob_t_leaf1_013 = bpy.data.objects.new('T_Leaf1.013', me_t_leaf1)
ob_t_leaf4_017 = bpy.data.objects.new('T_Leaf4.017', me_t_leaf4)
ob_t_leaf4_016 = bpy.data.objects.new('T_Leaf4.016', me_t_leaf4)
ob_t_leaf4_015 = bpy.data.objects.new('T_Leaf4.015', me_t_leaf4)
ob_t_leaf2_015 = bpy.data.objects.new('T_Leaf2.015', me_t_leaf2)
ob_t_leaf3_009 = bpy.data.objects.new('T_Leaf3.009', me_t_leaf3)
ob_t_leaf2_014 = bpy.data.objects.new('T_Leaf2.014', me_t_leaf2)
ob_t_leaf2_013 = bpy.data.objects.new('T_Leaf2.013', me_t_leaf2)
ob_t_leaf4_014 = bpy.data.objects.new('T_Leaf4.014', me_t_leaf4)
ob_t_leaf1_012 = bpy.data.objects.new('T_Leaf1.012', me_t_leaf1)
ob_t_leaf2_012 = bpy.data.objects.new('T_Leaf2.012', me_t_leaf2)
ob_t_leaf2_011 = bpy.data.objects.new('T_Leaf2.011', me_t_leaf2)
ob_t_leaf3_008 = bpy.data.objects.new('T_Leaf3.008', me_t_leaf3)
ob_t_leaf4_013 = bpy.data.objects.new('T_Leaf4.013', me_t_leaf4)
ob_t_leaf4_012 = bpy.data.objects.new('T_Leaf4.012', me_t_leaf4)
ob_t_leaf4_011 = bpy.data.objects.new('T_Leaf4.011', me_t_leaf4)
ob_t_leaf4_010 = bpy.data.objects.new('T_Leaf4.010', me_t_leaf4)
ob_t_leaf4_009 = bpy.data.objects.new('T_Leaf4.009', me_t_leaf4)
ob_t_leaf2_010 = bpy.data.objects.new('T_Leaf2.010', me_t_leaf2)
ob_t_leaf4_008 = bpy.data.objects.new('T_Leaf4.008', me_t_leaf4)
ob_t_leaf4_007 = bpy.data.objects.new('T_Leaf4.007', me_t_leaf4)
ob_t_leaf4_006 = bpy.data.objects.new('T_Leaf4.006', me_t_leaf4)
ob_t_leaf1_011 = bpy.data.objects.new('T_Leaf1.011', me_t_leaf1)
ob_t_leaf4_005 = bpy.data.objects.new('T_Leaf4.005', me_t_leaf4)
ob_t_leaf4_004 = bpy.data.objects.new('T_Leaf4.004', me_t_leaf4)
ob_t_leaf1_010 = bpy.data.objects.new('T_Leaf1.010', me_t_leaf1)
ob_t_leaf1_009 = bpy.data.objects.new('T_Leaf1.009', me_t_leaf1)
ob_t_leaf1_008 = bpy.data.objects.new('T_Leaf1.008', me_t_leaf1)
ob_t_leaf4_003 = bpy.data.objects.new('T_Leaf4.003', me_t_leaf4)
ob_t_leaf2_009 = bpy.data.objects.new('T_Leaf2.009', me_t_leaf2)
ob_t_leaf2_008 = bpy.data.objects.new('T_Leaf2.008', me_t_leaf2)
ob_t_leaf1_007 = bpy.data.objects.new('T_Leaf1.007', me_t_leaf1)
ob_t_leaf4_002 = bpy.data.objects.new('T_Leaf4.002', me_t_leaf4)
ob_t_leaf4_001 = bpy.data.objects.new('T_Leaf4.001', me_t_leaf4)
ob_t_leaf4 = bpy.data.objects.new('T_Leaf4', me_t_leaf4)
ob_t_leaf3_007 = bpy.data.objects.new('T_Leaf3.007', me_t_leaf3)
ob_t_leaf2_007 = bpy.data.objects.new('T_Leaf2.007', me_t_leaf2)
ob_t_leaf2_006 = bpy.data.objects.new('T_Leaf2.006', me_t_leaf2)
ob_t_leaf1_006 = bpy.data.objects.new('T_Leaf1.006', me_t_leaf1)
ob_t_leaf1_005 = bpy.data.objects.new('T_Leaf1.005', me_t_leaf1)
ob_t_leaf1_004 = bpy.data.objects.new('T_Leaf1.004', me_t_leaf1)
ob_t_leaf3_006 = bpy.data.objects.new('T_Leaf3.006', me_t_leaf3)
ob_t_leaf3_005 = bpy.data.objects.new('T_Leaf3.005', me_t_leaf3)
ob_t_leaf3_004 = bpy.data.objects.new('T_Leaf3.004', me_t_leaf3)
ob_t_leaf3_003 = bpy.data.objects.new('T_Leaf3.003', me_t_leaf3)
ob_t_leaf3_002 = bpy.data.objects.new('T_Leaf3.002', me_t_leaf3)
ob_t_leaf2_005 = bpy.data.objects.new('T_Leaf2.005', me_t_leaf2)
ob_t_leaf1_003 = bpy.data.objects.new('T_Leaf1.003', me_t_leaf1)
ob_t_leaf2_004 = bpy.data.objects.new('T_Leaf2.004', me_t_leaf2)
ob_t_leaf1_002 = bpy.data.objects.new('T_Leaf1.002', me_t_leaf1)
ob_t_leaf2_003 = bpy.data.objects.new('T_Leaf2.003', me_t_leaf2)
ob_t_leaf1_001 = bpy.data.objects.new('T_Leaf1.001', me_t_leaf1)
ob_t_leaf2_002 = bpy.data.objects.new('T_Leaf2.002', me_t_leaf2)
ob_t_leaf2_001 = bpy.data.objects.new('T_Leaf2.001', me_t_leaf2)
ob_t_leaf3_001 = bpy.data.objects.new('T_Leaf3.001', me_t_leaf3)
ob_t_leaf3 = bpy.data.objects.new('T_Leaf3', me_t_leaf3)
ob_t_leaf2 = bpy.data.objects.new('T_Leaf2', me_t_leaf2)
ob_t_leaf1 = bpy.data.objects.new('T_Leaf1', me_t_leaf1)

# ---- transforms, parenting, visibility, modifiers, constraints
ob_t_rock.location = (0.0, 0.0, 0.0)
ob_t_rock.lock_rotations_4d = False
ob_t_rock.empty_display_type = 'ARROWS'
ob_t_rock.color = (0.0, 0.0, 0.0, 1.0)
ob_t_rock.lineart.crease_threshold = 0.0
ob_t_tree.location = (0.0, 0.0, 0.0)
ob_t_tree.lock_rotations_4d = False
ob_t_tree.empty_display_type = 'ARROWS'
ob_t_tree.color = (0.0, 0.0, 0.0, 1.0)
ob_t_tree.lineart.crease_threshold = 0.0
ob_lamp.location = (4.076, 1.005, 5.904)
ob_lamp.rotation_euler = (0.6503, 0.05522, 1.866)
ob_lamp.lock_rotations_4d = False
ob_lamp.empty_display_type = 'ARROWS'
ob_lamp.color = (0.0, 0.0, 0.0, 0.0)
ob_lamp.lineart.crease_threshold = 0.0
ob_camera.location = (7.481, -6.508, 5.344)
ob_camera.rotation_euler = (1.109, 0.01082, 0.8149)
ob_camera.lock_rotations_4d = False
ob_camera.empty_display_type = 'ARROWS'
ob_camera.color = (0.0, 0.0, 0.0, 0.0)
ob_camera.display_type = 'WIRE'
ob_camera.lineart.crease_threshold = 0.0
ob_t_leaf1_017.location = (4.55, -5.69, 5.589)
ob_t_leaf1_017.rotation_euler = (-0.3284, -0.2081, 3.177)
ob_t_leaf1_017.lock_rotations_4d = False
ob_t_leaf1_017.empty_display_type = 'ARROWS'
ob_t_leaf1_017.lineart.crease_threshold = 0.0
ob_t_leaf1_016.location = (6.942, -2.022, 7.272)
ob_t_leaf1_016.rotation_euler = (-0.0431, -0.2444, 2.426)
ob_t_leaf1_016.lock_rotations_4d = False
ob_t_leaf1_016.empty_display_type = 'ARROWS'
ob_t_leaf1_016.lineart.crease_threshold = 0.0
ob_t_leaf1_015.location = (8.093, -2.69, 7.076)
ob_t_leaf1_015.rotation_euler = (0.1719, -0.5303, 7.132)
ob_t_leaf1_015.lock_rotations_4d = False
ob_t_leaf1_015.empty_display_type = 'ARROWS'
ob_t_leaf1_015.lineart.crease_threshold = 0.0
ob_t_leaf4_019.location = (7.421, -2.54, 7.189)
ob_t_leaf4_019.rotation_euler = (-2.488, -1.937, 1.351)
ob_t_leaf4_019.lock_rotations_4d = False
ob_t_leaf4_019.empty_display_type = 'ARROWS'
ob_t_leaf4_019.lineart.crease_threshold = 0.0
ob_t_leaf1_014.location = (4.812, -6.244, 5.27)
ob_t_leaf1_014.rotation_euler = (-0.0517, 0.2315, 5.299)
ob_t_leaf1_014.lock_rotations_4d = False
ob_t_leaf1_014.empty_display_type = 'ARROWS'
ob_t_leaf1_014.lineart.crease_threshold = 0.0
ob_t_leaf4_018.location = (4.635, -5.387, 5.615)
ob_t_leaf4_018.rotation_euler = (1.24, -1.475, -1.23)
ob_t_leaf4_018.lock_rotations_4d = False
ob_t_leaf4_018.empty_display_type = 'ARROWS'
ob_t_leaf4_018.lineart.crease_threshold = 0.0
ob_t_leaf1_013.location = (-7.201, -6.578, 11.77)
ob_t_leaf1_013.rotation_euler = (-0.2768, -0.4243, -4.295)
ob_t_leaf1_013.lock_rotations_4d = False
ob_t_leaf1_013.empty_display_type = 'ARROWS'
ob_t_leaf1_013.lineart.crease_threshold = 0.0
ob_t_leaf4_017.location = (-6.19, -6.733, 12.22)
ob_t_leaf4_017.rotation_euler = (0.187, -1.092, -2.39)
ob_t_leaf4_017.lock_rotations_4d = False
ob_t_leaf4_017.empty_display_type = 'ARROWS'
ob_t_leaf4_017.lineart.crease_threshold = 0.0
ob_t_leaf4_016.location = (4.863, 4.557, 15.88)
ob_t_leaf4_016.rotation_euler = (-2.608, -1.358, -0.01623)
ob_t_leaf4_016.lock_rotations_4d = False
ob_t_leaf4_016.empty_display_type = 'ARROWS'
ob_t_leaf4_016.lineart.crease_threshold = 0.0
ob_t_leaf4_015.location = (-8.678, 0.7115, 6.983)
ob_t_leaf4_015.rotation_euler = (-2.02, -1.308, -0.2078)
ob_t_leaf4_015.lock_rotations_4d = False
ob_t_leaf4_015.empty_display_type = 'ARROWS'
ob_t_leaf4_015.lineart.crease_threshold = 0.0
ob_t_leaf2_015.location = (-8.678, 0.7115, 6.983)
ob_t_leaf2_015.rotation_euler = (-0.05923, -0.4706, -4.296)
ob_t_leaf2_015.lock_rotations_4d = False
ob_t_leaf2_015.empty_display_type = 'ARROWS'
ob_t_leaf2_015.lineart.crease_threshold = 0.0
ob_t_leaf3_009.location = (-8.013, 2.751, 8.695)
ob_t_leaf3_009.rotation_euler = (0.1482, -0.8475, -5.136)
ob_t_leaf3_009.lock_rotations_4d = False
ob_t_leaf3_009.empty_display_type = 'ARROWS'
ob_t_leaf3_009.lineart.crease_threshold = 0.0
ob_t_leaf2_014.location = (-7.844, 2.332, 8.878)
ob_t_leaf2_014.rotation_euler = (0.2605, 0.02963, -2.139)
ob_t_leaf2_014.lock_rotations_4d = False
ob_t_leaf2_014.empty_display_type = 'ARROWS'
ob_t_leaf2_014.lineart.crease_threshold = 0.0
ob_t_leaf2_013.location = (2.67, -1.91, 13.96)
ob_t_leaf2_013.rotation_euler = (0.178, -0.3857, -0.8094)
ob_t_leaf2_013.lock_rotations_4d = False
ob_t_leaf2_013.empty_display_type = 'ARROWS'
ob_t_leaf2_013.lineart.crease_threshold = 0.0
ob_t_leaf4_014.location = (2.531, -1.468, 14.0)
ob_t_leaf4_014.rotation_euler = (-2.732, -1.322, 0.956)
ob_t_leaf4_014.lock_rotations_4d = False
ob_t_leaf4_014.empty_display_type = 'ARROWS'
ob_t_leaf4_014.lineart.crease_threshold = 0.0
ob_t_leaf1_012.location = (1.942, -0.3656, 17.84)
ob_t_leaf1_012.rotation_euler = (0.324, -0.4068, -1.427)
ob_t_leaf1_012.lock_rotations_4d = False
ob_t_leaf1_012.empty_display_type = 'ARROWS'
ob_t_leaf1_012.lineart.crease_threshold = 0.0
ob_t_leaf2_012.location = (1.919, 0.6604, 18.47)
ob_t_leaf2_012.rotation_euler = (0.2346, -0.4276, -0.326)
ob_t_leaf2_012.lock_rotations_4d = False
ob_t_leaf2_012.empty_display_type = 'ARROWS'
ob_t_leaf2_012.lineart.crease_threshold = 0.0
ob_t_leaf2_011.location = (-0.3251, 3.145, 10.86)
ob_t_leaf2_011.rotation_euler = (0.4369, -0.3919, 0.9712)
ob_t_leaf2_011.lock_rotations_4d = False
ob_t_leaf2_011.empty_display_type = 'ARROWS'
ob_t_leaf2_011.lineart.crease_threshold = 0.0
ob_t_leaf3_008.location = (0.3555, 3.057, 10.84)
ob_t_leaf3_008.rotation_euler = (0.6641, -0.5865, -6.081)
ob_t_leaf3_008.lock_rotations_4d = False
ob_t_leaf3_008.empty_display_type = 'ARROWS'
ob_t_leaf3_008.lineart.crease_threshold = 0.0
ob_t_leaf4_013.location = (-1.295, 3.281, 11.46)
ob_t_leaf4_013.rotation_euler = (1.062, -1.008, -14.03)
ob_t_leaf4_013.lock_rotations_4d = False
ob_t_leaf4_013.empty_display_type = 'ARROWS'
ob_t_leaf4_013.lineart.crease_threshold = 0.0
ob_t_leaf4_012.location = (-7.026, 1.78, 9.305)
ob_t_leaf4_012.rotation_euler = (-1.874, -1.353, -9.325)
ob_t_leaf4_012.lock_rotations_4d = False
ob_t_leaf4_012.empty_display_type = 'ARROWS'
ob_t_leaf4_012.lineart.crease_threshold = 0.0
ob_t_leaf4_011.location = (-4.031, -1.267, 17.23)
ob_t_leaf4_011.rotation_euler = (-3.336, -1.286, -5.084)
ob_t_leaf4_011.lock_rotations_4d = False
ob_t_leaf4_011.empty_display_type = 'ARROWS'
ob_t_leaf4_011.lineart.crease_threshold = 0.0
ob_t_leaf4_010.location = (-4.911, -6.327, 14.13)
ob_t_leaf4_010.rotation_euler = (-5.028, -1.289, -2.503)
ob_t_leaf4_010.lock_rotations_4d = False
ob_t_leaf4_010.empty_display_type = 'ARROWS'
ob_t_leaf4_010.lineart.crease_threshold = 0.0
ob_t_leaf4_009.location = (-1.945, -5.238, 13.12)
ob_t_leaf4_009.rotation_euler = (-2.06, -0.9066, -0.576)
ob_t_leaf4_009.lock_rotations_4d = False
ob_t_leaf4_009.empty_display_type = 'ARROWS'
ob_t_leaf4_009.lineart.crease_threshold = 0.0
ob_t_leaf2_010.location = (-4.011, -5.621, 13.85)
ob_t_leaf2_010.rotation_euler = (-0.05568, -0.5723, 1.639)
ob_t_leaf2_010.lock_rotations_4d = False
ob_t_leaf2_010.empty_display_type = 'ARROWS'
ob_t_leaf2_010.lineart.crease_threshold = 0.0
ob_t_leaf4_008.location = (-2.573, -0.922, 17.84)
ob_t_leaf4_008.rotation_euler = (-2.835, -1.177, 3.779)
ob_t_leaf4_008.lock_rotations_4d = False
ob_t_leaf4_008.empty_display_type = 'ARROWS'
ob_t_leaf4_008.lineart.crease_threshold = 0.0
ob_t_leaf4_007.location = (5.255, 2.781, 15.11)
ob_t_leaf4_007.rotation_euler = (0.2096, -1.264, -1.367)
ob_t_leaf4_007.lock_rotations_4d = False
ob_t_leaf4_007.empty_display_type = 'ARROWS'
ob_t_leaf4_007.lineart.crease_threshold = 0.0
ob_t_leaf4_006.location = (6.055, -2.273, 7.26)
ob_t_leaf4_006.rotation_euler = (-0.6114, -0.7993, -2.893)
ob_t_leaf4_006.lock_rotations_4d = False
ob_t_leaf4_006.empty_display_type = 'ARROWS'
ob_t_leaf4_006.lineart.crease_threshold = 0.0
ob_t_leaf1_011.location = (6.521, -2.637, 7.127)
ob_t_leaf1_011.rotation_euler = (0.04983, -0.09273, 5.3)
ob_t_leaf1_011.lock_rotations_4d = False
ob_t_leaf1_011.empty_display_type = 'ARROWS'
ob_t_leaf1_011.lineart.crease_threshold = 0.0
ob_t_leaf4_005.location = (6.543, -2.086, 7.957)
ob_t_leaf4_005.rotation_euler = (-2.211, -1.278, -3.729)
ob_t_leaf4_005.lock_rotations_4d = False
ob_t_leaf4_005.empty_display_type = 'ARROWS'
ob_t_leaf4_005.lineart.crease_threshold = 0.0
ob_t_leaf4_004.location = (5.205, -5.063, 6.415)
ob_t_leaf4_004.rotation_euler = (-1.803, -1.4, -1.142)
ob_t_leaf4_004.lock_rotations_4d = False
ob_t_leaf4_004.empty_display_type = 'ARROWS'
ob_t_leaf4_004.lineart.crease_threshold = 0.0
ob_t_leaf1_010.location = (-3.145, -0.5187, 18.06)
ob_t_leaf1_010.rotation_euler = (-0.1591, 0.02657, 3.567)
ob_t_leaf1_010.lock_rotations_4d = False
ob_t_leaf1_010.empty_display_type = 'ARROWS'
ob_t_leaf1_010.lineart.crease_threshold = 0.0
ob_t_leaf1_009.location = (1.799, 0.5984, 18.42)
ob_t_leaf1_009.rotation_euler = (-0.1968, -0.06884, 2.904)
ob_t_leaf1_009.lock_rotations_4d = False
ob_t_leaf1_009.empty_display_type = 'ARROWS'
ob_t_leaf1_009.lineart.crease_threshold = 0.0
ob_t_leaf1_008.location = (3.563, 1.673, 14.35)
ob_t_leaf1_008.rotation_euler = (-0.04098, 0.04274, 3.293)
ob_t_leaf1_008.lock_rotations_4d = False
ob_t_leaf1_008.empty_display_type = 'ARROWS'
ob_t_leaf1_008.lineart.crease_threshold = 0.0
ob_t_leaf4_003.location = (5.578, 4.584, 15.9)
ob_t_leaf4_003.rotation_euler = (-2.617, -1.06, 4.657)
ob_t_leaf4_003.lock_rotations_4d = False
ob_t_leaf4_003.empty_display_type = 'ARROWS'
ob_t_leaf4_003.lineart.crease_threshold = 0.0
ob_t_leaf2_009.location = (5.021, 3.778, 15.77)
ob_t_leaf2_009.rotation_euler = (0.07589, -0.2333, 0.08159)
ob_t_leaf2_009.lock_rotations_4d = False
ob_t_leaf2_009.empty_display_type = 'ARROWS'
ob_t_leaf2_009.lineart.crease_threshold = 0.0
ob_t_leaf2_008.location = (-3.427, -1.288, 16.91)
ob_t_leaf2_008.rotation_euler = (0.2605, 0.02963, -2.139)
ob_t_leaf2_008.lock_rotations_4d = False
ob_t_leaf2_008.empty_display_type = 'ARROWS'
ob_t_leaf2_008.lineart.crease_threshold = 0.0
ob_t_leaf1_007.location = (-4.89, -8.24, 10.91)
ob_t_leaf1_007.rotation_euler = (0.03417, 0.3158, -1.189)
ob_t_leaf1_007.lock_rotations_4d = False
ob_t_leaf1_007.empty_display_type = 'ARROWS'
ob_t_leaf1_007.lineart.crease_threshold = 0.0
ob_t_leaf4_002.location = (-6.104, -6.523, 14.14)
ob_t_leaf4_002.rotation_euler = (-2.343, -1.371, -2.054)
ob_t_leaf4_002.lock_rotations_4d = False
ob_t_leaf4_002.empty_display_type = 'ARROWS'
ob_t_leaf4_002.lineart.crease_threshold = 0.0
ob_t_leaf4_001.location = (1.818, -0.06409, 18.26)
ob_t_leaf4_001.rotation_euler = (-2.02, -1.308, -0.2078)
ob_t_leaf4_001.lock_rotations_4d = False
ob_t_leaf4_001.empty_display_type = 'ARROWS'
ob_t_leaf4_001.lineart.crease_threshold = 0.0
ob_t_leaf4.location = (-2.374, -1.226, 17.52)
ob_t_leaf4.rotation_euler = (1.908, -1.492, -2.9)
ob_t_leaf4.lock_rotations_4d = False
ob_t_leaf4.empty_display_type = 'ARROWS'
ob_t_leaf4.lineart.crease_threshold = 0.0
ob_t_leaf3_007.location = (-3.818, -6.667, 12.83)
ob_t_leaf3_007.rotation_euler = (0.4652, -0.7963, -1.559)
ob_t_leaf3_007.lock_rotations_4d = False
ob_t_leaf3_007.empty_display_type = 'ARROWS'
ob_t_leaf3_007.lineart.crease_threshold = 0.0
ob_t_leaf2_007.location = (-7.528, -6.709, 13.61)
ob_t_leaf2_007.rotation_euler = (0.07255, -0.202, -3.867)
ob_t_leaf2_007.lock_rotations_4d = False
ob_t_leaf2_007.empty_display_type = 'ARROWS'
ob_t_leaf2_007.lineart.crease_threshold = 0.0
ob_t_leaf2_006.location = (5.111, -4.387, 6.136)
ob_t_leaf2_006.rotation_euler = (0.08221, -0.329, -0.1462)
ob_t_leaf2_006.lock_rotations_4d = False
ob_t_leaf2_006.empty_display_type = 'ARROWS'
ob_t_leaf2_006.lineart.crease_threshold = 0.0
ob_t_leaf1_006.location = (2.118, -0.5033, 18.17)
ob_t_leaf1_006.rotation_euler = (-0.1919, -0.6006, 6.483)
ob_t_leaf1_006.lock_rotations_4d = False
ob_t_leaf1_006.empty_display_type = 'ARROWS'
ob_t_leaf1_006.lineart.crease_threshold = 0.0
ob_t_leaf1_005.location = (-5.636, -6.433, 13.76)
ob_t_leaf1_005.rotation_euler = (0.1535, -0.228, 4.355)
ob_t_leaf1_005.lock_rotations_4d = False
ob_t_leaf1_005.empty_display_type = 'ARROWS'
ob_t_leaf1_005.lineart.crease_threshold = 0.0
ob_t_leaf1_004.location = (-7.389, -6.881, 11.45)
ob_t_leaf1_004.rotation_euler = (-0.0375, -0.02414, 3.576)
ob_t_leaf1_004.lock_rotations_4d = False
ob_t_leaf1_004.empty_display_type = 'ARROWS'
ob_t_leaf1_004.lineart.crease_threshold = 0.0
ob_t_leaf3_006.location = (4.455, 2.967, 15.38)
ob_t_leaf3_006.rotation_euler = (0.3156, -0.93, 2.029)
ob_t_leaf3_006.lock_rotations_4d = False
ob_t_leaf3_006.empty_display_type = 'ARROWS'
ob_t_leaf3_006.lineart.crease_threshold = 0.0
ob_t_leaf3_005.location = (6.512, 5.687, 16.16)
ob_t_leaf3_005.rotation_euler = (0.1793, -0.4384, -5.311)
ob_t_leaf3_005.lock_rotations_4d = False
ob_t_leaf3_005.empty_display_type = 'ARROWS'
ob_t_leaf3_005.lineart.crease_threshold = 0.0
ob_t_leaf3_004.location = (-2.084, 3.381, 10.1)
ob_t_leaf3_004.rotation_euler = (0.2369, -0.6432, -4.286)
ob_t_leaf3_004.lock_rotations_4d = False
ob_t_leaf3_004.empty_display_type = 'ARROWS'
ob_t_leaf3_004.lineart.crease_threshold = 0.0
ob_t_leaf3_003.location = (-4.972, -1.169, 17.57)
ob_t_leaf3_003.rotation_euler = (0.4011, -0.7664, -3.42)
ob_t_leaf3_003.lock_rotations_4d = False
ob_t_leaf3_003.empty_display_type = 'ARROWS'
ob_t_leaf3_003.lineart.crease_threshold = 0.0
ob_t_leaf3_002.location = (-7.914, 0.4588, 7.619)
ob_t_leaf3_002.rotation_euler = (0.2255, -0.7769, -1.998)
ob_t_leaf3_002.lock_rotations_4d = False
ob_t_leaf3_002.empty_display_type = 'ARROWS'
ob_t_leaf3_002.lineart.crease_threshold = 0.0
ob_t_leaf2_005.location = (-9.951, 0.7552, 6.524)
ob_t_leaf2_005.rotation_euler = (0.06678, -0.2769, 3.227)
ob_t_leaf2_005.lock_rotations_4d = False
ob_t_leaf2_005.empty_display_type = 'ARROWS'
ob_t_leaf2_005.lineart.crease_threshold = 0.0
ob_t_leaf1_003.location = (-8.245, 2.868, 8.425)
ob_t_leaf1_003.rotation_euler = (-0.1277, -0.2454, 2.252)
ob_t_leaf1_003.lock_rotations_4d = False
ob_t_leaf1_003.empty_display_type = 'ARROWS'
ob_t_leaf1_003.lineart.crease_threshold = 0.0
ob_t_leaf2_004.location = (-3.312, 0.03373, 17.99)
ob_t_leaf2_004.rotation_euler = (-0.07789, -0.4871, 2.161)
ob_t_leaf2_004.lock_rotations_4d = False
ob_t_leaf2_004.empty_display_type = 'ARROWS'
ob_t_leaf2_004.lineart.crease_threshold = 0.0
ob_t_leaf1_002.location = (-1.24, 3.131, 11.27)
ob_t_leaf1_002.rotation_euler = (0.3578, 0.06787, 0.1801)
ob_t_leaf1_002.lock_rotations_4d = False
ob_t_leaf1_002.empty_display_type = 'ARROWS'
ob_t_leaf1_002.lineart.crease_threshold = 0.0
ob_t_leaf2_003.location = (-1.255, 3.94, 12.04)
ob_t_leaf2_003.rotation_euler = (-0.05404, -0.4081, 2.272)
ob_t_leaf2_003.lock_rotations_4d = False
ob_t_leaf2_003.empty_display_type = 'ARROWS'
ob_t_leaf2_003.lineart.crease_threshold = 0.0
ob_t_leaf1_001.location = (5.912, 5.153, 16.11)
ob_t_leaf1_001.rotation_euler = (0.12, -0.176, 1.958)
ob_t_leaf1_001.lock_rotations_4d = False
ob_t_leaf1_001.empty_display_type = 'ARROWS'
ob_t_leaf1_001.lineart.crease_threshold = 0.0
ob_t_leaf2_002.location = (2.069, 1.005, 18.52)
ob_t_leaf2_002.rotation_euler = (-0.05568, -0.5723, 1.639)
ob_t_leaf2_002.lock_rotations_4d = False
ob_t_leaf2_002.empty_display_type = 'ARROWS'
ob_t_leaf2_002.lineart.crease_threshold = 0.0
ob_t_leaf2_001.location = (3.8, 5.425, 15.53)
ob_t_leaf2_001.rotation_euler = (-0.06116, -0.5922, 2.198)
ob_t_leaf2_001.lock_rotations_4d = False
ob_t_leaf2_001.empty_display_type = 'ARROWS'
ob_t_leaf2_001.lineart.crease_threshold = 0.0
ob_t_leaf3_001.location = (6.445, 3.104, 15.22)
ob_t_leaf3_001.rotation_euler = (-0.04209, -0.7297, 0.07602)
ob_t_leaf3_001.lock_rotations_4d = False
ob_t_leaf3_001.empty_display_type = 'ARROWS'
ob_t_leaf3_001.lineart.crease_threshold = 0.0
ob_t_leaf3.location = (5.577, -5.765, 6.487)
ob_t_leaf3.rotation_euler = (0.03603, -0.6603, -1.374)
ob_t_leaf3.lock_rotations_4d = False
ob_t_leaf3.empty_display_type = 'ARROWS'
ob_t_leaf3.lineart.crease_threshold = 0.0
ob_t_leaf2.location = (7.379, -1.575, 7.03)
ob_t_leaf2.rotation_euler = (0.2897, -0.2623, 0.8714)
ob_t_leaf2.lock_rotations_4d = False
ob_t_leaf2.empty_display_type = 'ARROWS'
ob_t_leaf2.lineart.crease_threshold = 0.0
ob_t_leaf1.location = (8.61, -3.138, 6.63)
ob_t_leaf1.lock_rotations_4d = False
ob_t_leaf1.empty_display_type = 'ARROWS'
ob_t_leaf1.lineart.crease_threshold = 0.0

# ---- collection membership
col_collection_1.objects.link(ob_t_rock)
col_collection_1.objects.link(ob_t_tree)
col_collection_1.objects.link(ob_lamp)
col_collection_1.objects.link(ob_camera)
col_collection_2.objects.link(ob_t_leaf1_017)
col_collection_2.objects.link(ob_t_leaf1_016)
col_collection_2.objects.link(ob_t_leaf1_015)
col_collection_2.objects.link(ob_t_leaf4_019)
col_collection_2.objects.link(ob_t_leaf1_014)
col_collection_2.objects.link(ob_t_leaf4_018)
col_collection_2.objects.link(ob_t_leaf1_013)
col_collection_2.objects.link(ob_t_leaf4_017)
col_collection_2.objects.link(ob_t_leaf4_016)
col_collection_2.objects.link(ob_t_leaf4_015)
col_collection_2.objects.link(ob_t_leaf2_015)
col_collection_2.objects.link(ob_t_leaf3_009)
col_collection_2.objects.link(ob_t_leaf2_014)
col_collection_2.objects.link(ob_t_leaf2_013)
col_collection_2.objects.link(ob_t_leaf4_014)
col_collection_2.objects.link(ob_t_leaf1_012)
col_collection_2.objects.link(ob_t_leaf2_012)
col_collection_2.objects.link(ob_t_leaf2_011)
col_collection_2.objects.link(ob_t_leaf3_008)
col_collection_2.objects.link(ob_t_leaf4_013)
col_collection_2.objects.link(ob_t_leaf4_012)
col_collection_2.objects.link(ob_t_leaf4_011)
col_collection_2.objects.link(ob_t_leaf4_010)
col_collection_2.objects.link(ob_t_leaf4_009)
col_collection_2.objects.link(ob_t_leaf2_010)
col_collection_2.objects.link(ob_t_leaf4_008)
col_collection_2.objects.link(ob_t_leaf4_007)
col_collection_2.objects.link(ob_t_leaf4_006)
col_collection_2.objects.link(ob_t_leaf1_011)
col_collection_2.objects.link(ob_t_leaf4_005)
col_collection_2.objects.link(ob_t_leaf4_004)
col_collection_2.objects.link(ob_t_leaf1_010)
col_collection_2.objects.link(ob_t_leaf1_009)
col_collection_2.objects.link(ob_t_leaf1_008)
col_collection_2.objects.link(ob_t_leaf4_003)
col_collection_2.objects.link(ob_t_leaf2_009)
col_collection_2.objects.link(ob_t_leaf2_008)
col_collection_2.objects.link(ob_t_leaf1_007)
col_collection_2.objects.link(ob_t_leaf4_002)
col_collection_2.objects.link(ob_t_leaf4_001)
col_collection_2.objects.link(ob_t_leaf4)
col_collection_2.objects.link(ob_t_leaf3_007)
col_collection_2.objects.link(ob_t_leaf2_007)
col_collection_2.objects.link(ob_t_leaf2_006)
col_collection_2.objects.link(ob_t_leaf1_006)
col_collection_2.objects.link(ob_t_leaf1_005)
col_collection_2.objects.link(ob_t_leaf1_004)
col_collection_2.objects.link(ob_t_leaf3_006)
col_collection_2.objects.link(ob_t_leaf3_005)
col_collection_2.objects.link(ob_t_leaf3_004)
col_collection_2.objects.link(ob_t_leaf3_003)
col_collection_2.objects.link(ob_t_leaf3_002)
col_collection_2.objects.link(ob_t_leaf2_005)
col_collection_2.objects.link(ob_t_leaf1_003)
col_collection_2.objects.link(ob_t_leaf2_004)
col_collection_2.objects.link(ob_t_leaf1_002)
col_collection_2.objects.link(ob_t_leaf2_003)
col_collection_2.objects.link(ob_t_leaf1_001)
col_collection_2.objects.link(ob_t_leaf2_002)
col_collection_2.objects.link(ob_t_leaf2_001)
col_collection_2.objects.link(ob_t_leaf3_001)
col_collection_2.objects.link(ob_t_leaf3)
col_collection_2.objects.link(ob_t_leaf2)
col_collection_2.objects.link(ob_t_leaf1)

# ---- scene / render settings (as saved in the file)
scene.camera = ob_camera
scene.frame_start = 1; scene.frame_end = 250; scene.frame_set(1)
scene.render.engine = 'BLENDER_EEVEE_NEXT'
scene.render.image_settings.file_format = 'JPEG'
scene.render.image_settings.color_mode = 'RGB'
scene.render.image_settings.compression = 90
scene.render.resolution_x = 800
scene.render.resolution_y = 600
scene.render.pixel_aspect_x = 100.0
scene.render.pixel_aspect_y = 100.0
scene.render.fps = 25
scene.render.dither_intensity = 0.0
scene.render.use_compositing = False
scene.render.use_sequencer = False
scene.render.bake_margin = 2
scene.render.bake_bias = 0.0
scene.render.use_stamp_time = False
scene.render.use_stamp_date = False
scene.render.use_stamp_frame = False
scene.render.use_stamp_camera = False
scene.render.use_stamp_scene = False
scene.render.use_stamp_filename = False
scene.render.use_stamp_render_time = False
scene.render.stamp_font_size = 0
scene.cycles.use_denoising = False
scene.cycles.samples = 10
scene.cycles.sampling_pattern = 'TABULATED_SOBOL'
scene.cycles.light_sampling_threshold = 0.0
scene.cycles.use_adaptive_sampling = False
scene.cycles.use_light_tree = False
scene.cycles.blur_glossy = 0.0
scene.cycles.volume_bounces = 1
scene.cycles.pixel_filter_type = 'GAUSSIAN'
scene.cycles.sample_clamp_indirect = 0.0
scene.view_settings.view_transform = 'Raw'
bpy.context.view_layer.update()
